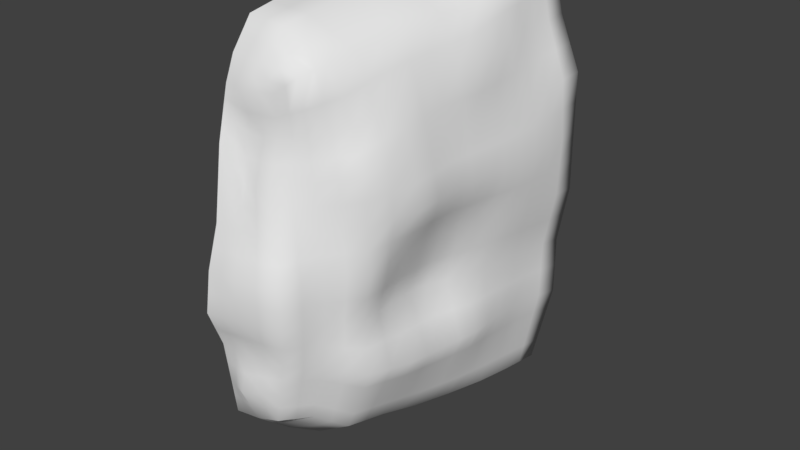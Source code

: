 # Source: G2.blend  (saved by Blender 2.78.0; exported with 4.5.12 LTS)
import bpy
from mathutils import Matrix  # noqa: F401  (used for matrix-valued properties, if any)

bpy.ops.wm.read_factory_settings(use_empty=True)
scene = bpy.context.scene
scene.name = 'Scene'

# ---- collections
col_collection_1 = bpy.data.collections.new('Collection 1'); scene.collection.children.link(col_collection_1)

# ---- materials (node trees are filled in below, after node groups)
mat_g2_mat = bpy.data.materials.new('G2_Mat')
mat_g2_mat.alpha_threshold = 0.0
mat_g2_mat.use_transparent_shadow = False
mat_g2_mat.roughness = 0.5
mat_g2_mat.specular_intensity = 0.0
mat_g2_mat.line_color = (0.0, 0.0, 0.0, 1.0)

# ---- material node trees

# ---- world
world_world = bpy.data.worlds.new('World'); scene.world = world_world
world_world.color = (0.05088, 0.05088, 0.05088)
world_world.use_sun_shadow = False
world_world.sun_shadow_jitter_overblur = 0.0
world_world.cycles.sampling_method = 'MANUAL'

# ---- meshes
me_cube_001 = bpy.data.meshes.new('Cube.001')
me_cube_001.from_pydata([(-2.642, -1.487, -1.996), (-1.828, -0.6792, 1.998), (2.835, -1.483, -1.952), (2.003, -0.6195, 1.745), (0.0, -1.882, -2.0), (0.0, -0.9302, 2.107), (-2.412, -1.183, 0.1585), (2.504, -1.268, 0.201), (0.0, -1.415, 0.0), (-2.189, -1.029, 1.211), (2.309, -1.02, 1.33), (0.0, -1.429, 1.22), (2.762, -1.424, -0.9753), (0.0, -1.722, -1.0), (-2.542, -1.392, -0.9415), (-1.0, -0.8475, 2.034), (-1.512, -1.748, -2.0), (-1.43, -1.558, 0.07923), (-1.29, -1.395, 1.235), (-1.462, -1.616, -0.9726), (1.518, -1.878, -1.991), (1.0, -0.6295, 1.889), (1.314, -1.558, 0.09447), (1.157, -1.392, 1.267), (1.369, -1.72, -0.9528), (-0.756, -1.748, -2.0), (-0.5, -0.9302, 2.107), (-0.7148, -1.24, 0.03962), (-0.6448, -1.304, 1.228), (-0.7308, -1.558, -0.9863), (0.5, -0.7794, 1.987), (0.6569, -1.662, 0.04724), (0.5785, -1.39, 1.244), (0.6844, -1.826, -0.9764), (0.759, -1.88, -1.995), (2.416, -1.147, 0.7336), (0.0, -1.405, 0.6099), (-2.276, -1.113, 0.6839), (-1.36, -1.536, 0.6572), (1.235, -1.536, 0.6808), (-0.6798, -1.229, 0.6336), (0.6177, -1.641, 0.6454), (-2.476, -1.301, -0.3911), (2.551, -1.344, -0.3454), (0.0, -1.541, -0.5), (-1.446, -1.638, -0.4467), (1.341, -1.638, -0.4291), (-0.7228, -1.455, -0.4733), (0.6707, -1.743, -0.4646), (-1.906, -0.8556, 1.607), (2.225, -0.9069, 1.675), (0.0, -1.09, 1.616), (-1.145, -1.046, 1.618), (1.078, -0.9552, 1.578), (-0.5724, -1.089, 1.62), (0.5392, -1.011, 1.6), (2.809, -1.445, -1.445), (0.0, -1.815, -1.5), (-2.603, -1.44, -1.469), (-1.487, -1.631, -1.486), (1.443, -1.802, -1.472), (-0.7434, -1.652, -1.493), (0.7217, -1.881, -1.486), (-3.079, 0.0, -2.0), (-2.0, 0.0, 2.0), (3.201, 0.0, -1.982), (2.003, 0.0, 1.806), (-0.01169, 0.0, 2.249), (0.0, 0.0, -2.0), (2.828, 0.0, 0.1817), (-2.735, 0.0, 0.1497), (2.644, 0.0, 1.421), (-2.545, 0.0, 1.118), (-3.089, 0.0, -0.9458), (2.953, 0.0, -0.9109), (-1.512, 0.0, -2.0), (-1.0, 0.0, 2.135), (1.384, 0.0, 1.96), (1.518, 0.0, -1.991), (-0.5117, 0.0, 2.323), (-0.756, 0.0, -2.0), (0.759, 0.0, -1.995), (0.5, 0.0, 2.087), (-2.622, 0.0, 0.6328), (2.759, 0.0, 0.7968), (-2.862, 0.0, -0.3988), (2.907, 0.0, -0.3645), (2.296, 0.0, 1.684), (-2.29, 0.0, 1.56), (3.065, 0.0, -1.445), (-3.145, 0.0, -1.473), (-3.078, -0.7254, -2.0), (2.006, -0.3232, 1.849), (0.0, -0.3883, 2.249), (0.0, -0.7426, -2.0), (2.849, -0.6979, 0.1721), (2.613, -0.496, 1.464), (2.951, -0.7786, -0.9224), (-1.512, -0.7433, -2.0), (-1.0, -0.3451, 2.102), (1.0, -0.2465, 1.889), (1.518, -0.7431, -1.991), (-0.5, -0.3883, 2.249), (-0.756, -0.7433, -2.0), (0.759, -0.7429, -1.995), (0.5, -0.3211, 2.057), (2.743, -0.5867, 0.8049), (2.904, -0.7382, -0.3751), (2.29, -0.4096, 1.709), (3.014, -0.751, -1.452), (-1.976, -0.3232, 1.969), (3.081, -0.7254, -1.982), (-2.735, -0.4305, 0.1497), (-2.551, -0.4943, 1.162), (-3.001, -0.6243, -0.9458), (-2.624, -0.4564, 0.6551), (-2.795, -0.5549, -0.3988), (-2.29, -0.4096, 1.582), (-3.09, -0.6841, -1.473), (-1.414, -0.7633, 2.016), (-1.9, -1.394, 0.1188), (-1.739, -1.212, 1.223), (-2.001, -1.504, -0.957), (-2.076, -1.618, -1.998), (-1.808, -1.333, 0.6706), (-1.956, -1.475, -0.4189), (-1.525, -0.9509, 1.612), (-2.038, -1.536, -1.478), (-2.274, 0.0, -2.0), (-1.5, 0.0, 2.067), (-2.278, -0.7343, -2.0), (-1.488, -0.3341, 2.202), (2.177, -1.616, -1.971), (1.502, -0.6245, 1.728), (1.925, -1.464, 0.176), (1.596, -1.2, 1.22), (2.086, -1.626, -0.9363), (1.837, -1.381, 0.7086), (1.979, -1.623, -0.3595), (1.509, -0.9155, 1.564), (2.121, -1.592, -1.458), (1.693, 0.0, 1.883), (2.315, 0.0, -1.986), (1.503, -0.2848, 1.781), (2.278, -0.7343, -1.986), (-2.86, -1.106, -1.998), (-1.867, -0.7674, 1.802), (2.005, -0.4713, 1.797), (2.822, -1.464, -1.698), (2.506, -1.549, -1.961), (-1.621, -0.7213, 2.007), (-0.378, -1.815, -2.0), (0.25, -0.8548, 2.047), (0.0, -0.6593, 2.178), (0.0, -1.312, -2.0), (0.0, -1.848, -1.75), (-2.444, -1.242, -0.1163), (2.46, -1.208, 0.4673), (0.0, -1.41, 0.305), (0.3285, -1.538, 0.02362), (-2.156, -1.289, 0.1387), (2.676, -0.983, 0.1866), (-2.233, -1.071, 0.9475), (2.267, -0.9634, 1.503), (0.0, -1.259, 1.418), (0.2892, -1.409, 1.232), (-1.964, -1.12, 1.217), (2.461, -0.758, 1.397), (2.656, -1.384, -0.6603), (0.0, -1.631, -0.75), (-2.573, -1.416, -1.205), (2.856, -1.101, -0.9488), (-2.272, -1.448, -0.9493), (0.3422, -1.774, -0.9882), (-0.75, -0.8889, 2.071), (-1.794, -1.683, -1.999), (-1.072, -1.399, 0.05943), (-0.9671, -1.349, 1.231), (-1.096, -1.587, -0.9794), (-1.499, -1.69, -1.743), (-1.395, -1.547, 0.3682), (-1.454, -1.627, -0.7096), (-1.512, -1.246, -2.0), (-1.0, -0.5963, 2.068), (-1.217, -1.221, 1.426), (1.139, -1.879, -1.993), (1.251, -0.627, 1.809), (1.619, -1.511, 0.1352), (1.376, -1.296, 1.244), (1.727, -1.673, -0.9445), (1.481, -1.84, -1.731), (1.275, -1.547, 0.3876), (1.355, -1.679, -0.691), (1.118, -1.173, 1.423), (1.0, -0.438, 1.889), (1.518, -1.311, -1.991), (-1.134, -1.748, -2.0), (-0.25, -0.9302, 2.107), (-0.3574, -1.327, 0.01981), (-0.3224, -1.366, 1.224), (-0.3654, -1.64, -0.9931), (-0.6086, -1.197, 1.424), (-0.5, -0.6593, 2.178), (-0.7268, -1.507, -0.7298), (-0.6973, -1.235, 0.3366), (-0.7497, -1.7, -1.747), (-0.756, -1.246, -2.0), (0.75, -0.7045, 1.938), (0.9854, -1.61, 0.07085), (0.8677, -1.391, 1.255), (1.027, -1.773, -0.9646), (0.3795, -1.881, -1.998), (0.759, -1.311, -1.995), (0.7404, -1.881, -1.741), (0.6373, -1.652, 0.3463), (0.6775, -1.784, -0.7205), (0.5589, -1.201, 1.422), (0.5, -0.5503, 2.022), (2.362, -1.084, 1.032), (0.0, -1.417, 0.9149), (-2.344, -1.148, 0.4212), (-1.325, -1.466, 0.9462), (1.196, -1.464, 0.974), (-0.6623, -1.266, 0.9305), (0.5981, -1.515, 0.9444), (0.9266, -1.589, 0.6631), (-0.3399, -1.317, 0.6218), (1.536, -1.459, 0.6947), (-1.02, -1.383, 0.6454), (2.58, -0.8671, 0.7693), (-2.042, -1.223, 0.6773), (0.3089, -1.523, 0.6277), (-2.509, -1.347, -0.6663), (2.527, -1.306, -0.07219), (0.0, -1.478, -0.25), (-1.438, -1.598, -0.1837), (1.328, -1.598, -0.1673), (-0.7188, -1.348, -0.2169), (0.6638, -1.703, -0.2087), (1.006, -1.691, -0.4469), (-0.3614, -1.498, -0.4867), (1.66, -1.63, -0.3943), (-1.084, -1.547, -0.46), (2.728, -1.041, -0.3603), (-2.216, -1.388, -0.405), (0.3353, -1.642, -0.4823), (-2.048, -0.9421, 1.409), (2.114, -0.7632, 1.71), (0.0, -1.01, 1.862), (-1.072, -0.9468, 1.826), (1.039, -0.7924, 1.734), (-0.5362, -1.01, 1.864), (0.5196, -0.8954, 1.794), (0.8089, -0.9833, 1.589), (-0.2862, -1.089, 1.618), (1.294, -0.9354, 1.571), (-0.8586, -1.068, 1.619), (0.2696, -1.05, 1.608), (-1.715, -0.9033, 1.61), (2.258, -0.6582, 1.692), (2.785, -1.434, -1.21), (0.0, -1.768, -1.25), (-2.622, -1.464, -1.733), (-1.474, -1.623, -1.229), (1.406, -1.761, -1.212), (-0.7371, -1.605, -1.24), (0.703, -1.853, -1.231), (1.083, -1.842, -1.479), (-0.3717, -1.733, -1.497), (1.782, -1.697, -1.465), (-1.115, -1.642, -1.49), (0.3609, -1.848, -1.493), (-2.321, -1.488, -1.473), (2.911, -1.098, -1.448), (-1.988, -0.1616, 1.984), (3.141, -0.3627, -1.982), (-2.735, -0.2153, 0.1497), (-2.548, -0.2471, 1.14), (-3.045, -0.3121, -0.9458), (-2.623, -0.2282, 0.6439), (-2.828, -0.2775, -0.3988), (-2.29, -0.2048, 1.571), (-3.118, -0.3421, -1.473), (-3.112, 0.0, -1.736), (3.133, 0.0, -1.713), (-2.417, 0.0, 1.339), (2.47, 0.0, 1.552), (2.93, 0.0, -0.6377), (-2.975, 0.0, -0.6723), (2.793, 0.0, 0.4892), (-2.678, 0.0, 0.3912), (0.9419, 0.0, 2.023), (0.3795, 0.0, -1.998), (-1.134, 0.0, -2.0), (-0.2617, 0.0, 2.286), (1.139, 0.0, -1.993), (1.848, 0.0, 1.845), (-0.7558, 0.0, 2.229), (-2.677, 0.0, -2.0), (3.009, 0.0, -1.178), (-3.117, 0.0, -1.209), (-2.583, 0.0, 0.8752), (2.701, 0.0, 1.109), (-2.798, 0.0, -0.1246), (2.867, 0.0, -0.09142), (-0.378, 0.0, -2.0), (0.2442, 0.0, 2.168), (-1.25, 0.0, 2.101), (1.916, 0.0, -1.989), (2.149, 0.0, 1.745), (-2.145, 0.0, 1.78), (-3.079, -0.3627, -2.0), (2.005, -0.1616, 1.828), (-0.005846, -0.1942, 2.249), (0.0, -0.3713, -2.0), (2.838, -0.3489, 0.1769), (2.628, -0.248, 1.442), (2.952, -0.3893, -0.9166), (-1.512, -0.3716, -2.0), (-1.0, -0.1726, 2.118), (1.192, -0.1233, 1.924), (1.518, -0.3716, -1.991), (-0.5058, -0.1942, 2.286), (-0.756, -0.3716, -2.0), (0.759, -0.3714, -1.995), (0.5, -0.1606, 2.072), (2.751, -0.2934, 0.8008), (2.906, -0.3691, -0.3698), (2.293, -0.2048, 1.697), (3.04, -0.3755, -1.448), (-1.902, -0.5012, 1.983), (2.958, -1.104, -1.967), (-2.574, -0.8067, 0.1541), (-2.37, -0.7614, 1.187), (-2.772, -1.008, -0.9436), (-2.45, -0.7846, 0.6695), (-2.636, -0.928, -0.395), (-2.098, -0.6326, 1.595), (-2.847, -1.062, -1.471), (-2.133, -0.3664, 1.775), (-2.765, -0.4927, -0.1246), (-2.588, -0.4754, 0.9087), (-3.046, -0.6542, -1.209), (-2.679, -0.4435, 0.4024), (-2.898, -0.5896, -0.6723), (-2.42, -0.4519, 1.372), (-3.084, -0.7048, -1.736), (3.047, -0.7382, -1.717), (2.452, -0.4528, 1.586), (2.927, -0.7584, -0.6487), (2.796, -0.6423, 0.4885), (0.75, -0.2838, 1.973), (0.3795, -0.7427, -1.998), (-1.134, -0.7433, -2.0), (-0.25, -0.3883, 2.249), (1.139, -0.743, -1.993), (1.755, -0.304, 1.815), (-0.75, -0.3667, 2.175), (-2.678, -0.7299, -2.0), (2.982, -0.7648, -1.187), (2.678, -0.5414, 1.134), (2.877, -0.7181, -0.1015), (-0.378, -0.7429, -2.0), (0.25, -0.3547, 2.153), (-1.244, -0.3396, 2.152), (1.898, -0.7387, -1.989), (2.148, -0.3664, 1.779), (-1.207, -0.8054, 2.025), (-1.665, -1.476, 0.09904), (-1.514, -1.303, 1.229), (-1.731, -1.56, -0.9648), (-2.359, -1.552, -1.997), (-1.584, -1.435, 0.6639), (-1.701, -1.557, -0.4328), (-1.335, -0.9985, 1.615), (-1.763, -1.583, -1.482), (-1.893, 0.0, -2.0), (-1.75, 0.0, 2.034), (-1.895, -0.7388, -2.0), (-1.732, -0.3286, 2.085), (-1.494, -0.1671, 2.135), (-2.276, -0.3672, -2.0), (-2.057, -1.577, -1.738), (-1.632, -1.081, 1.418), (-1.978, -1.489, -0.688), (-1.854, -1.364, 0.3947), (-2.177, -1.176, -1.999), (-2.019, -1.52, -1.217), (-1.774, -1.272, 0.9468), (-1.928, -1.434, -0.15), (-1.451, -0.5487, 2.109), (-1.47, -0.8571, 1.814), (1.847, -1.747, -1.981), (1.753, -0.622, 1.737), (2.214, -1.366, 0.1885), (1.952, -1.11, 1.275), (2.424, -1.525, -0.9558), (2.126, -1.264, 0.7211), (2.265, -1.483, -0.3524), (1.867, -0.9112, 1.619), (2.465, -1.518, -1.451), (1.539, 0.0, 1.921), (2.758, 0.0, -1.984), (1.252, -0.2657, 1.835), (2.679, -0.7298, -1.984), (2.296, -0.3671, -1.986), (1.598, -0.1424, 1.832), (2.149, -1.604, -1.714), (1.552, -1.058, 1.392), (2.032, -1.624, -0.6479), (1.881, -1.422, 0.4423), (1.502, -0.4547, 1.755), (1.505, -0.77, 1.646), (1.952, -1.543, -0.09176), (1.716, -1.291, 0.9644), (2.103, -1.609, -1.197), (2.227, -1.175, -1.979), (1.873, -1.243, -1.985), (2.444, -1.521, -1.203), (2.039, -1.187, 0.9982), (2.24, -1.425, -0.08197), (1.81, -0.7666, 1.678), (1.754, -0.463, 1.776), (2.17, -1.315, 0.4548), (2.344, -1.504, -0.6541), (1.91, -1.011, 1.447), (2.485, -1.534, -1.706), (1.801, -0.152, 1.83), (1.907, -0.3693, -1.989), (-1.271, -0.902, 1.82), (-1.225, -0.5725, 2.089), (-1.683, -1.516, -0.1669), (-1.549, -1.369, 0.9465), (-1.747, -1.572, -1.223), (-2.518, -1.141, -1.999), (-1.624, -1.455, 0.3815), (-1.716, -1.558, -0.6988), (-1.425, -1.151, 1.422), (-1.778, -1.633, -1.741), (-2.677, -0.3649, -2.0), (-1.247, -0.1698, 2.126), (2.149, -0.1832, 1.762), (2.719, -0.3649, -1.984), (-1.741, -0.1643, 2.06), (0.2471, -0.1774, 2.16), (-0.378, -0.3715, -2.0), (2.872, -0.359, -0.09646), (2.69, -0.2707, 1.121), (2.996, -0.3824, -1.183), (-1.894, -0.3694, -2.0), (-0.7529, -0.1834, 2.202), (1.395, -0.1328, 1.878), (1.139, -0.3715, -1.993), (-0.2558, -0.1942, 2.267), (-1.134, -0.3716, -2.0), (0.3795, -0.3714, -1.998), (0.8459, -0.1419, 1.998), (2.795, -0.3211, 0.4889), (2.929, -0.3792, -0.6432), (2.461, -0.2264, 1.569), (3.09, -0.3691, -1.715), (-2.853, -1.084, -1.734), (-2.234, -0.697, 1.391), (-2.704, -0.9681, -0.6693), (-2.512, -0.7956, 0.4118), (-2.809, -1.035, -1.207), (-2.41, -0.773, 0.9281), (-2.605, -0.8674, -0.1204), (-2.0, -0.5669, 1.789), (-2.139, -0.1832, 1.777), (-2.782, -0.2464, -0.1246), (-2.585, -0.2377, 0.8919), (-3.081, -0.3271, -1.209), (-2.679, -0.2217, 0.3968), (-2.937, -0.2948, -0.6723), (-2.419, -0.226, 1.355), (-3.098, -0.3524, -1.736), (2.935, -1.101, -1.707), (-2.34, -1.52, -1.735), (0.3702, -1.864, -1.745), (-1.125, -1.695, -1.745), (1.815, -1.722, -1.723), (-0.3749, -1.774, -1.748), (1.111, -1.86, -1.736), (2.359, -0.7081, 1.545), (-1.84, -1.012, 1.414), (0.2794, -1.23, 1.42), (-0.9128, -1.209, 1.425), (1.335, -1.116, 1.407), (-0.3043, -1.228, 1.421), (0.8383, -1.187, 1.422), (0.3388, -1.708, -0.7352), (-2.244, -1.418, -0.6771), (2.792, -1.071, -0.6545), (-1.09, -1.567, -0.7197), (1.694, -1.652, -0.6694), (-0.3634, -1.569, -0.7399), (1.016, -1.732, -0.7057), (0.3187, -1.531, 0.3256), (-2.099, -1.256, 0.408), (2.628, -0.925, 0.4779), (-1.046, -1.391, 0.3524), (1.578, -1.485, 0.4149), (-0.3487, -1.322, 0.3208), (0.956, -1.599, 0.367), (0.75, -0.4941, 1.956), (0.7794, -0.8439, 1.764), (0.9957, -1.65, -0.188), (0.8971, -1.49, 0.9592), (1.055, -1.807, -1.222), (0.3795, -1.312, -1.998), (-1.134, -1.246, -2.0), (-0.3686, -1.687, -1.245), (-0.3311, -1.342, 0.9227), (-0.3594, -1.413, -0.2334), (-0.25, -0.6593, 2.178), (-0.2681, -1.01, 1.863), (1.139, -1.311, -1.993), (1.251, -0.4463, 1.822), (1.272, -0.7812, 1.69), (1.64, -1.571, -0.1295), (1.456, -1.377, 0.9692), (1.755, -1.685, -1.205), (-0.8043, -0.9783, 1.845), (-0.75, -0.6278, 2.123), (-1.844, -1.211, -2.0), (-1.078, -1.473, -0.2003), (-0.9934, -1.366, 0.9383), (-1.106, -1.614, -1.235), (0.3515, -1.811, -1.241), (-2.296, -1.468, -1.211), (2.884, -1.099, -1.199), (2.52, -0.8125, 1.083), (-2.003, -1.171, 0.9471), (0.299, -1.466, 0.9297), (2.702, -1.012, -0.08685), (-2.186, -1.338, -0.1332), (0.3319, -1.59, -0.2293), (0.2598, -0.9527, 1.828), (-0.378, -1.279, -2.0), (0.25, -0.6048, 2.1), (-1.676, -0.525, 2.046), (2.593, -1.14, -1.973), (-1.668, -0.8123, 1.808), (2.131, -0.5648, 1.744)], [], [(544, 147, 3, 247), (543, 150, 1, 146), (542, 331, 2, 149), (541, 330, 1, 150), (540, 153, 5, 152), (539, 154, 4, 151), (538, 152, 5, 248), (537, 159, 8, 234), (536, 160, 6, 156), (535, 161, 7, 233), (534, 165, 11, 219), (533, 166, 9, 162), (532, 167, 10, 218), (531, 171, 12, 260), (530, 172, 14, 170), (529, 173, 13, 261), (528, 178, 19, 263), (527, 177, 18, 221), (526, 176, 17, 235), (525, 182, 16, 175), (524, 183, 15, 174), (523, 174, 15, 249), (522, 189, 24, 264), (521, 188, 23, 222), (520, 187, 22, 236), (519, 186, 21, 250), (518, 194, 21, 186), (517, 195, 20, 185), (516, 197, 26, 251), (515, 202, 26, 197), (514, 198, 27, 237), (513, 199, 28, 223), (512, 200, 29, 265), (511, 206, 25, 196), (510, 212, 34, 211), (509, 210, 33, 266), (508, 209, 32, 224), (507, 208, 31, 238), (506, 207, 30, 252), (505, 217, 30, 207), (504, 225, 41, 214), (503, 226, 40, 204), (502, 227, 39, 191), (501, 228, 38, 180), (500, 229, 35, 157), (499, 230, 37, 220), (498, 231, 36, 158), (497, 239, 48, 215), (496, 240, 47, 203), (495, 241, 46, 192), (494, 242, 45, 181), (493, 243, 43, 168), (492, 244, 42, 232), (491, 245, 44, 169), (490, 253, 55, 216), (489, 254, 54, 201), (488, 255, 53, 193), (487, 256, 52, 184), (486, 257, 51, 164), (485, 258, 49, 246), (484, 259, 50, 163), (483, 267, 62, 213), (482, 268, 61, 205), (481, 269, 60, 190), (480, 270, 59, 179), (479, 271, 57, 155), (478, 272, 58, 262), (477, 273, 56, 148), (476, 282, 90, 283), (475, 281, 88, 285), (474, 280, 85, 288), (473, 279, 83, 290), (472, 278, 73, 300), (471, 277, 72, 301), (470, 276, 70, 303), (469, 274, 64, 310), (468, 330, 110, 339), (467, 332, 112, 340), (466, 333, 113, 341), (465, 334, 114, 342), (464, 335, 115, 343), (463, 336, 116, 344), (462, 337, 117, 345), (461, 338, 118, 346), (460, 329, 109, 347), (459, 328, 108, 348), (458, 327, 107, 349), (457, 326, 106, 350), (456, 325, 105, 351), (455, 324, 104, 352), (454, 323, 103, 353), (453, 322, 102, 354), (452, 321, 101, 355), (451, 320, 100, 403), (450, 319, 99, 357), (449, 318, 98, 378), (448, 317, 97, 359), (447, 316, 96, 360), (446, 315, 95, 361), (445, 314, 94, 362), (444, 313, 93, 363), (443, 274, 110, 379), (442, 275, 111, 404), (441, 312, 92, 366), (440, 380, 131, 364), (439, 381, 130, 358), (438, 375, 127, 382), (437, 374, 126, 383), (436, 373, 125, 384), (435, 372, 124, 385), (434, 386, 123, 371), (433, 370, 122, 387), (432, 369, 121, 388), (431, 368, 120, 389), (430, 390, 119, 367), (429, 367, 119, 391), (428, 405, 144, 365), (427, 406, 143, 356), (426, 400, 140, 407), (425, 399, 139, 408), (424, 398, 138, 409), (423, 397, 137, 410), (422, 411, 133, 393), (421, 393, 133, 412), (420, 394, 134, 413), (419, 395, 135, 414), (418, 396, 136, 415), (417, 416, 132, 392), (195, 417, 392, 20), (101, 365, 417, 195), (365, 144, 416, 417), (400, 418, 415, 140), (56, 260, 418, 400), (260, 12, 396, 418), (397, 419, 414, 137), (35, 218, 419, 397), (218, 10, 395, 419), (398, 420, 413, 138), (43, 233, 420, 398), (233, 7, 394, 420), (399, 421, 412, 139), (50, 247, 421, 399), (247, 3, 393, 421), (147, 422, 393, 3), (92, 356, 422, 147), (356, 143, 411, 422), (394, 423, 410, 134), (7, 157, 423, 394), (157, 35, 397, 423), (396, 424, 409, 136), (12, 168, 424, 396), (168, 43, 398, 424), (395, 425, 408, 135), (10, 163, 425, 395), (163, 50, 399, 425), (149, 426, 407, 132), (2, 148, 426, 149), (148, 56, 400, 426), (312, 427, 356, 92), (66, 296, 427, 312), (296, 141, 406, 427), (321, 428, 365, 101), (78, 308, 428, 321), (308, 142, 405, 428), (374, 429, 391, 126), (52, 249, 429, 374), (249, 15, 367, 429), (183, 430, 367, 15), (99, 364, 430, 183), (364, 131, 390, 430), (373, 431, 389, 125), (45, 235, 431, 373), (235, 17, 368, 431), (372, 432, 388, 124), (38, 221, 432, 372), (221, 18, 369, 432), (375, 433, 387, 127), (59, 263, 433, 375), (263, 19, 370, 433), (145, 434, 371, 0), (91, 358, 434, 145), (358, 130, 386, 434), (368, 435, 385, 120), (17, 180, 435, 368), (180, 38, 372, 435), (370, 436, 384, 122), (19, 181, 436, 370), (181, 45, 373, 436), (369, 437, 383, 121), (18, 184, 437, 369), (184, 52, 374, 437), (175, 438, 382, 123), (16, 179, 438, 175), (179, 59, 375, 438), (311, 439, 358, 91), (63, 298, 439, 311), (298, 128, 381, 439), (319, 440, 364, 99), (76, 307, 440, 319), (307, 129, 380, 440), (328, 441, 366, 108), (87, 309, 441, 328), (309, 66, 312, 441), (405, 442, 404, 144), (142, 402, 442, 405), (402, 65, 275, 442), (380, 443, 379, 131), (129, 377, 443, 380), (377, 64, 274, 443), (325, 444, 363, 105), (82, 306, 444, 325), (306, 67, 313, 444), (323, 445, 362, 103), (80, 305, 445, 323), (305, 68, 314, 445), (327, 446, 361, 107), (86, 304, 446, 327), (304, 69, 315, 446), (326, 447, 360, 106), (84, 302, 447, 326), (302, 71, 316, 447), (329, 448, 359, 109), (89, 299, 448, 329), (299, 74, 317, 448), (381, 449, 378, 130), (128, 376, 449, 381), (376, 75, 318, 449), (322, 450, 357, 102), (79, 297, 450, 322), (297, 76, 319, 450), (406, 451, 403, 143), (141, 401, 451, 406), (401, 77, 320, 451), (324, 452, 355, 104), (81, 295, 452, 324), (295, 78, 321, 452), (313, 453, 354, 93), (67, 294, 453, 313), (294, 79, 322, 453), (318, 454, 353, 98), (75, 293, 454, 318), (293, 80, 323, 454), (314, 455, 352, 94), (68, 292, 455, 314), (292, 81, 324, 455), (320, 456, 351, 100), (77, 291, 456, 320), (291, 82, 325, 456), (315, 457, 350, 95), (69, 289, 457, 315), (289, 84, 326, 457), (317, 458, 349, 97), (74, 287, 458, 317), (287, 86, 327, 458), (316, 459, 348, 96), (71, 286, 459, 316), (286, 87, 328, 459), (275, 460, 347, 111), (65, 284, 460, 275), (284, 89, 329, 460), (145, 461, 346, 91), (0, 262, 461, 145), (262, 58, 338, 461), (333, 462, 345, 113), (9, 246, 462, 333), (246, 49, 337, 462), (334, 463, 344, 114), (14, 232, 463, 334), (232, 42, 336, 463), (332, 464, 343, 112), (6, 220, 464, 332), (220, 37, 335, 464), (338, 465, 342, 118), (58, 170, 465, 338), (170, 14, 334, 465), (335, 466, 341, 115), (37, 162, 466, 335), (162, 9, 333, 466), (336, 467, 340, 116), (42, 156, 467, 336), (156, 6, 332, 467), (337, 468, 339, 117), (49, 146, 468, 337), (146, 1, 330, 468), (281, 469, 310, 88), (117, 339, 469, 281), (339, 110, 274, 469), (280, 470, 303, 85), (116, 340, 470, 280), (340, 112, 276, 470), (279, 471, 301, 83), (115, 341, 471, 279), (341, 113, 277, 471), (282, 472, 300, 90), (118, 342, 472, 282), (342, 114, 278, 472), (276, 473, 290, 70), (112, 343, 473, 276), (343, 115, 279, 473), (278, 474, 288, 73), (114, 344, 474, 278), (344, 116, 280, 474), (277, 475, 285, 72), (113, 345, 475, 277), (345, 117, 281, 475), (311, 476, 283, 63), (91, 346, 476, 311), (346, 118, 282, 476), (331, 477, 148, 2), (111, 347, 477, 331), (347, 109, 273, 477), (371, 478, 262, 0), (123, 382, 478, 371), (382, 127, 272, 478), (211, 479, 155, 4), (34, 213, 479, 211), (213, 62, 271, 479), (196, 480, 179, 16), (25, 205, 480, 196), (205, 61, 270, 480), (392, 481, 190, 20), (132, 407, 481, 392), (407, 140, 269, 481), (151, 482, 205, 25), (4, 155, 482, 151), (155, 57, 268, 482), (185, 483, 213, 34), (20, 190, 483, 185), (190, 60, 267, 483), (167, 484, 163, 10), (96, 348, 484, 167), (348, 108, 259, 484), (166, 485, 246, 9), (121, 383, 485, 166), (383, 126, 258, 485), (165, 486, 164, 11), (32, 216, 486, 165), (216, 55, 257, 486), (177, 487, 184, 18), (28, 201, 487, 177), (201, 54, 256, 487), (188, 488, 193, 23), (135, 408, 488, 188), (408, 139, 255, 488), (199, 489, 201, 28), (11, 164, 489, 199), (164, 51, 254, 489), (209, 490, 216, 32), (23, 193, 490, 209), (193, 53, 253, 490), (173, 491, 169, 13), (33, 215, 491, 173), (215, 48, 245, 491), (172, 492, 232, 14), (122, 384, 492, 172), (384, 125, 244, 492), (171, 493, 168, 12), (97, 349, 493, 171), (349, 107, 243, 493), (178, 494, 181, 19), (29, 203, 494, 178), (203, 47, 242, 494), (189, 495, 192, 24), (136, 409, 495, 189), (409, 138, 241, 495), (200, 496, 203, 29), (13, 169, 496, 200), (169, 44, 240, 496), (210, 497, 215, 33), (24, 192, 497, 210), (192, 46, 239, 497), (159, 498, 158, 8), (31, 214, 498, 159), (214, 41, 231, 498), (160, 499, 220, 6), (120, 385, 499, 160), (385, 124, 230, 499), (161, 500, 157, 7), (95, 350, 500, 161), (350, 106, 229, 500), (176, 501, 180, 17), (27, 204, 501, 176), (204, 40, 228, 501), (187, 502, 191, 22), (134, 410, 502, 187), (410, 137, 227, 502), (198, 503, 204, 27), (8, 158, 503, 198), (158, 36, 226, 503), (208, 504, 214, 31), (22, 191, 504, 208), (191, 39, 225, 504), (194, 505, 207, 21), (100, 351, 505, 194), (351, 105, 217, 505), (253, 506, 252, 55), (53, 250, 506, 253), (250, 21, 207, 506), (239, 507, 238, 48), (46, 236, 507, 239), (236, 22, 208, 507), (225, 508, 224, 41), (39, 222, 508, 225), (222, 23, 209, 508), (267, 509, 266, 62), (60, 264, 509, 267), (264, 24, 210, 509), (154, 510, 211, 4), (94, 352, 510, 154), (352, 104, 212, 510), (182, 511, 196, 16), (98, 353, 511, 182), (353, 103, 206, 511), (268, 512, 265, 61), (57, 261, 512, 268), (261, 13, 200, 512), (226, 513, 223, 40), (36, 219, 513, 226), (219, 11, 199, 513), (240, 514, 237, 47), (44, 234, 514, 240), (234, 8, 198, 514), (153, 515, 197, 5), (93, 354, 515, 153), (354, 102, 202, 515), (254, 516, 251, 54), (51, 248, 516, 254), (248, 5, 197, 516), (212, 517, 185, 34), (104, 355, 517, 212), (355, 101, 195, 517), (411, 518, 186, 133), (143, 403, 518, 411), (403, 100, 194, 518), (255, 519, 250, 53), (139, 412, 519, 255), (412, 133, 186, 519), (241, 520, 236, 46), (138, 413, 520, 241), (413, 134, 187, 520), (227, 521, 222, 39), (137, 414, 521, 227), (414, 135, 188, 521), (269, 522, 264, 60), (140, 415, 522, 269), (415, 136, 189, 522), (256, 523, 249, 52), (54, 251, 523, 256), (251, 26, 174, 523), (202, 524, 174, 26), (102, 357, 524, 202), (357, 99, 183, 524), (386, 525, 175, 123), (130, 378, 525, 386), (378, 98, 182, 525), (242, 526, 235, 45), (47, 237, 526, 242), (237, 27, 176, 526), (228, 527, 221, 38), (40, 223, 527, 228), (223, 28, 177, 527), (270, 528, 263, 59), (61, 265, 528, 270), (265, 29, 178, 528), (271, 529, 261, 57), (62, 266, 529, 271), (266, 33, 173, 529), (272, 530, 170, 58), (127, 387, 530, 272), (387, 122, 172, 530), (273, 531, 260, 56), (109, 359, 531, 273), (359, 97, 171, 531), (229, 532, 218, 35), (106, 360, 532, 229), (360, 96, 167, 532), (230, 533, 162, 37), (124, 388, 533, 230), (388, 121, 166, 533), (231, 534, 219, 36), (41, 224, 534, 231), (224, 32, 165, 534), (243, 535, 233, 43), (107, 361, 535, 243), (361, 95, 161, 535), (244, 536, 156, 42), (125, 389, 536, 244), (389, 120, 160, 536), (245, 537, 234, 44), (48, 238, 537, 245), (238, 31, 159, 537), (257, 538, 248, 51), (55, 252, 538, 257), (252, 30, 152, 538), (206, 539, 151, 25), (103, 362, 539, 206), (362, 94, 154, 539), (217, 540, 152, 30), (105, 363, 540, 217), (363, 93, 153, 540), (390, 541, 150, 119), (131, 379, 541, 390), (379, 110, 330, 541), (416, 542, 149, 132), (144, 404, 542, 416), (404, 111, 331, 542), (258, 543, 146, 49), (126, 391, 543, 258), (391, 119, 150, 543), (259, 544, 247, 50), (108, 366, 544, 259), (366, 92, 147, 544)])
me_cube_001.polygons.foreach_set('use_smooth', [True] * 512)
_uv = me_cube_001.uv_layers.new(name='uv')
_uv.uv.foreach_set('vector', [0.6895, 0.835, 0.6757, 0.8495, 0.6727, 0.8295, 0.6824, 0.8121, 0.204, 0.7035, 0.2013, 0.7307, 0.1782, 0.7217, 0.1805, 0.696, 0.8365, 0.3592, 0.8641, 0.3886, 0.8259, 0.3959, 0.8012, 0.3771, 0.1791, 0.7449, 0.1542, 0.7284, 0.1782, 0.7217, 0.2013, 0.7307, 0.423, 0.8408, 0.3875, 0.8318, 0.3947, 0.7965, 0.4278, 0.8067, 0.5018, 0.2078, 0.5512, 0.2147, 0.5398, 0.2686, 0.4945, 0.2614, 0.4387, 0.7775, 0.4278, 0.8067, 0.3947, 0.7965, 0.4057, 0.7665, 0.5147, 0.5176, 0.507, 0.5464, 0.4675, 0.536, 0.4753, 0.5076, 0.2201, 0.4518, 0.2126, 0.4836, 0.1798, 0.4778, 0.1881, 0.4452, 0.8127, 0.6104, 0.8012, 0.6446, 0.7608, 0.6289, 0.7704, 0.5962, 0.4789, 0.6503, 0.4683, 0.686, 0.4346, 0.6752, 0.4434, 0.6404, 0.2039, 0.5821, 0.2005, 0.6148, 0.173, 0.6089, 0.1749, 0.5766, 0.752, 0.7515, 0.7319, 0.7857, 0.7087, 0.7588, 0.7233, 0.7258, 0.8531, 0.4744, 0.8466, 0.5035, 0.8077, 0.4903, 0.8132, 0.466, 0.2498, 0.332, 0.243, 0.3594, 0.2136, 0.3508, 0.2209, 0.3238, 0.5472, 0.4026, 0.5388, 0.4306, 0.5004, 0.4204, 0.5079, 0.392, 0.38, 0.364, 0.3736, 0.393, 0.3325, 0.3827, 0.3385, 0.3543, 0.3263, 0.6101, 0.3198, 0.6441, 0.2834, 0.6307, 0.288, 0.5975, 0.3521, 0.4816, 0.3448, 0.5115, 0.3027, 0.4991, 0.3106, 0.4698, 0.3154, 0.1999, 0.3554, 0.1961, 0.362, 0.2434, 0.3299, 0.2409, 0.2917, 0.7999, 0.2589, 0.7869, 0.2758, 0.7563, 0.3068, 0.7668, 0.3097, 0.7355, 0.3068, 0.7668, 0.2758, 0.7563, 0.2769, 0.7252, 0.7012, 0.4451, 0.692, 0.4727, 0.6525, 0.4632, 0.6628, 0.4356, 0.6144, 0.6887, 0.5979, 0.7205, 0.5701, 0.7124, 0.583, 0.6791, 0.6636, 0.5634, 0.6555, 0.5942, 0.6209, 0.5811, 0.6288, 0.5513, 0.5747, 0.8079, 0.569, 0.834, 0.5317, 0.8365, 0.5418, 0.807, 0.5704, 0.86, 0.533, 0.864, 0.5317, 0.8365, 0.569, 0.834, 0.6915, 0.2605, 0.7346, 0.2777, 0.7087, 0.3146, 0.6702, 0.3041, 0.3741, 0.7562, 0.3662, 0.7869, 0.3377, 0.7773, 0.3425, 0.7458, 0.356, 0.8223, 0.3245, 0.8128, 0.3377, 0.7773, 0.3662, 0.7869, 0.4345, 0.5005, 0.4272, 0.5299, 0.3868, 0.5238, 0.3937, 0.4933, 0.404, 0.6316, 0.3954, 0.6664, 0.3562, 0.6576, 0.3645, 0.6227, 0.4647, 0.3829, 0.4575, 0.4119, 0.4147, 0.4034, 0.4215, 0.3738, 0.4039, 0.1985, 0.4523, 0.201, 0.4491, 0.2542, 0.4055, 0.2488, 0.5998, 0.229, 0.6484, 0.2433, 0.6316, 0.2937, 0.5857, 0.2812, 0.6247, 0.4244, 0.6149, 0.452, 0.5773, 0.4408, 0.5865, 0.4132, 0.5487, 0.6696, 0.5361, 0.7046, 0.5021, 0.6967, 0.5144, 0.6601, 0.5914, 0.5395, 0.5837, 0.569, 0.5464, 0.5569, 0.5541, 0.5277, 0.5068, 0.7978, 0.4962, 0.8267, 0.4608, 0.8168, 0.4718, 0.7885, 0.4958, 0.8569, 0.4586, 0.8498, 0.4608, 0.8168, 0.4962, 0.8267, 0.5725, 0.6018, 0.5613, 0.6346, 0.5267, 0.6235, 0.5365, 0.5902, 0.4199, 0.5633, 0.4125, 0.5968, 0.3728, 0.5879, 0.3798, 0.5558, 0.6432, 0.6255, 0.6309, 0.6569, 0.5958, 0.6458, 0.6084, 0.6134, 0.3387, 0.5438, 0.3327, 0.5761, 0.2926, 0.5642, 0.2976, 0.5317, 0.7866, 0.681, 0.772, 0.7173, 0.7378, 0.6929, 0.7493, 0.6609, 0.2099, 0.5165, 0.2073, 0.5494, 0.1767, 0.5444, 0.1783, 0.5111, 0.4982, 0.5805, 0.4894, 0.6146, 0.4522, 0.6056, 0.4599, 0.5708, 0.6071, 0.481, 0.5992, 0.5099, 0.5617, 0.4984, 0.5695, 0.4696, 0.4497, 0.4415, 0.4418, 0.4711, 0.4005, 0.4629, 0.4076, 0.4331, 0.6818, 0.5026, 0.6716, 0.5326, 0.6368, 0.5214, 0.6446, 0.4923, 0.3665, 0.4224, 0.3595, 0.4517, 0.3184, 0.4405, 0.3254, 0.4116, 0.8354, 0.5398, 0.8241, 0.5762, 0.7799, 0.5635, 0.7938, 0.5269, 0.2353, 0.3897, 0.2277, 0.4201, 0.1965, 0.4126, 0.205, 0.3817, 0.5306, 0.4597, 0.5224, 0.4888, 0.483, 0.4793, 0.4917, 0.4498, 0.5267, 0.7367, 0.5173, 0.7689, 0.4828, 0.7602, 0.4924, 0.7285, 0.3887, 0.6959, 0.382, 0.7254, 0.3474, 0.7143, 0.3518, 0.6859, 0.5891, 0.7512, 0.5803, 0.7818, 0.5519, 0.7776, 0.561, 0.745, 0.3163, 0.6742, 0.3127, 0.7042, 0.2781, 0.6941, 0.2807, 0.6624, 0.459, 0.7172, 0.4497, 0.7484, 0.4167, 0.7365, 0.4256, 0.7059, 0.2036, 0.6456, 0.2067, 0.6764, 0.1829, 0.6702, 0.1779, 0.6395, 0.7176, 0.8031, 0.7033, 0.8204, 0.692, 0.7948, 0.7004, 0.7768, 0.6523, 0.3505, 0.6344, 0.3968, 0.5958, 0.3855, 0.6137, 0.3396, 0.4832, 0.3076, 0.4718, 0.3539, 0.4282, 0.3442, 0.4387, 0.2992, 0.7265, 0.377, 0.7104, 0.4176, 0.6731, 0.408, 0.6909, 0.3613, 0.396, 0.2919, 0.3864, 0.335, 0.3446, 0.3258, 0.3533, 0.2846, 0.5707, 0.3279, 0.5556, 0.3746, 0.5155, 0.3636, 0.5277, 0.3161, 0.2635, 0.2744, 0.2566, 0.3046, 0.2282, 0.2968, 0.2357, 0.2733, 0.8618, 0.417, 0.8596, 0.4454, 0.8186, 0.4417, 0.8223, 0.4188, 0.1236, 0.2256, 0.1049, 0.254, 0.06978, 0.2467, 0.09048, 0.2134, 0.07648, 0.6506, 0.08605, 0.6847, 0.06489, 0.6986, 0.05171, 0.6629, 0.07171, 0.3588, 0.06412, 0.3982, 0.03194, 0.402, 0.03822, 0.3604, 0.05248, 0.5113, 0.05447, 0.5471, 0.02827, 0.5548, 0.02748, 0.5187, 0.09212, 0.2867, 0.0793, 0.3195, 0.0445, 0.3188, 0.05714, 0.2827, 0.06069, 0.5818, 0.06691, 0.6164, 0.03852, 0.6271, 0.0334, 0.591, 0.0573, 0.4368, 0.05048, 0.4755, 0.0267, 0.4827, 0.02932, 0.4423, 0.1014, 0.7176, 0.1167, 0.7504, 0.1032, 0.7657, 0.08406, 0.7321, 0.1496, 0.6995, 0.1542, 0.7284, 0.1303, 0.7351, 0.1187, 0.703, 0.1367, 0.4383, 0.127, 0.4731, 0.07427, 0.4683, 0.08529, 0.4313, 0.1314, 0.5746, 0.1341, 0.6073, 0.09529, 0.6057, 0.08798, 0.5726, 0.174, 0.3072, 0.1639, 0.3355, 0.1141, 0.3202, 0.1271, 0.2907, 0.1279, 0.5075, 0.1287, 0.5419, 0.08067, 0.5395, 0.07747, 0.5039, 0.1551, 0.3695, 0.1464, 0.4035, 0.0963, 0.3943, 0.1052, 0.3573, 0.1396, 0.6389, 0.145, 0.6705, 0.1072, 0.6709, 0.1013, 0.6383, 0.1962, 0.2555, 0.1842, 0.279, 0.1401, 0.2613, 0.1567, 0.2377, 0.9404, 0.4194, 0.9418, 0.4585, 0.9005, 0.449, 0.9014, 0.4152, 0.7431, 0.8549, 0.7183, 0.8709, 0.7146, 0.846, 0.7349, 0.8293, 0.9184, 0.5751, 0.9072, 0.614, 0.8683, 0.5888, 0.8769, 0.5528, 0.8522, 0.7298, 0.8294, 0.7703, 0.8061, 0.7418, 0.8239, 0.701, 0.5052, 0.9073, 0.4527, 0.9051, 0.4564, 0.8827, 0.4954, 0.8871, 0.6244, 0.1384, 0.6789, 0.155, 0.6653, 0.1928, 0.6139, 0.1768, 0.3983, 0.1069, 0.456, 0.1053, 0.4555, 0.1477, 0.4022, 0.1482, 0.3372, 0.8843, 0.3008, 0.8745, 0.3112, 0.8482, 0.3457, 0.8576, 0.7305, 0.1806, 0.7821, 0.2061, 0.7606, 0.2409, 0.7129, 0.2169, 0.5885, 0.9047, 0.5578, 0.9095, 0.5343, 0.8915, 0.5718, 0.8861, 0.2659, 0.857, 0.231, 0.8396, 0.2421, 0.8176, 0.2766, 0.8329, 0.2868, 0.1224, 0.3406, 0.1085, 0.3489, 0.1487, 0.3009, 0.1589, 0.9357, 0.4973, 0.9295, 0.5361, 0.8856, 0.5167, 0.893, 0.4829, 0.7987, 0.8046, 0.7679, 0.8389, 0.7552, 0.8126, 0.7806, 0.7772, 0.8911, 0.6517, 0.875, 0.6893, 0.8416, 0.6603, 0.855, 0.6246, 0.5129, 0.1135, 0.5698, 0.1218, 0.5626, 0.1608, 0.5091, 0.1543, 0.4131, 0.8996, 0.3735, 0.8941, 0.3803, 0.867, 0.4183, 0.8748, 0.1431, 0.7758, 0.1167, 0.7504, 0.1303, 0.7351, 0.157, 0.7592, 0.9054, 0.3297, 0.9391, 0.3803, 0.9022, 0.3813, 0.8717, 0.3413, 0.6979, 0.8804, 0.6775, 0.8899, 0.6786, 0.8696, 0.6966, 0.8578, 0.2003, 0.8204, 0.1695, 0.8013, 0.1837, 0.7833, 0.2129, 0.8004, 0.1877, 0.1667, 0.2331, 0.1362, 0.2529, 0.1691, 0.2132, 0.1916, 0.3223, 0.28, 0.3147, 0.3191, 0.2849, 0.3125, 0.2913, 0.2754, 0.255, 0.657, 0.2543, 0.6884, 0.2306, 0.6826, 0.2293, 0.6516, 0.2955, 0.4047, 0.2886, 0.434, 0.2588, 0.4275, 0.2656, 0.3977, 0.2696, 0.5268, 0.2652, 0.5594, 0.2379, 0.5545, 0.2416, 0.5219, 0.2418, 0.2179, 0.2753, 0.2037, 0.2977, 0.2384, 0.2705, 0.2441, 0.3086, 0.3473, 0.3024, 0.3754, 0.2723, 0.368, 0.2786, 0.3402, 0.2605, 0.5925, 0.2557, 0.6257, 0.228, 0.6206, 0.233, 0.5876, 0.2813, 0.4641, 0.274, 0.4942, 0.2453, 0.4894, 0.2521, 0.4584, 0.2315, 0.7742, 0.204, 0.7614, 0.2244, 0.7396, 0.2501, 0.748, 0.2522, 0.7182, 0.2501, 0.748, 0.2244, 0.7396, 0.2275, 0.7111, 0.8269, 0.2427, 0.8716, 0.2792, 0.8411, 0.3013, 0.8009, 0.2711, 0.6484, 0.8949, 0.6193, 0.8999, 0.6092, 0.8806, 0.6439, 0.8751, 0.7922, 0.4057, 0.7832, 0.4344, 0.7478, 0.4271, 0.7622, 0.3927, 0.6588, 0.7671, 0.6504, 0.7904, 0.6088, 0.786, 0.6173, 0.7573, 0.7564, 0.52, 0.7432, 0.5536, 0.7065, 0.5437, 0.719, 0.513, 0.7137, 0.6493, 0.7019, 0.6805, 0.666, 0.6681, 0.678, 0.6376, 0.6417, 0.8528, 0.6078, 0.856, 0.6064, 0.8314, 0.6395, 0.8304, 0.645, 0.8104, 0.6395, 0.8304, 0.6064, 0.8314, 0.6076, 0.8087, 0.7343, 0.5858, 0.7254, 0.6181, 0.69, 0.6072, 0.6983, 0.5755, 0.6846, 0.7121, 0.6672, 0.7437, 0.6258, 0.7286, 0.6459, 0.6983, 0.7764, 0.4603, 0.7695, 0.4863, 0.7314, 0.4823, 0.7396, 0.4547, 0.7717, 0.3038, 0.8088, 0.3298, 0.7765, 0.3583, 0.7426, 0.3364, 0.7346, 0.2777, 0.7717, 0.3038, 0.7426, 0.3364, 0.7087, 0.3146, 0.7606, 0.2409, 0.8009, 0.2711, 0.7717, 0.3038, 0.7346, 0.2777, 0.8009, 0.2711, 0.8411, 0.3013, 0.8088, 0.3298, 0.7717, 0.3038, 0.7832, 0.4344, 0.7764, 0.4603, 0.7396, 0.4547, 0.7478, 0.4271, 0.8186, 0.4417, 0.8132, 0.466, 0.7764, 0.4603, 0.7832, 0.4344, 0.8132, 0.466, 0.8077, 0.4903, 0.7695, 0.4863, 0.7764, 0.4603, 0.7019, 0.6805, 0.6846, 0.7121, 0.6459, 0.6983, 0.666, 0.6681, 0.7378, 0.6929, 0.7233, 0.7258, 0.6846, 0.7121, 0.7019, 0.6805, 0.7233, 0.7258, 0.7087, 0.7588, 0.6672, 0.7437, 0.6846, 0.7121, 0.7432, 0.5536, 0.7343, 0.5858, 0.6983, 0.5755, 0.7065, 0.5437, 0.7799, 0.5635, 0.7704, 0.5962, 0.7343, 0.5858, 0.7432, 0.5536, 0.7704, 0.5962, 0.7608, 0.6289, 0.7254, 0.6181, 0.7343, 0.5858, 0.6504, 0.7904, 0.645, 0.8104, 0.6076, 0.8087, 0.6088, 0.786, 0.692, 0.7948, 0.6824, 0.8121, 0.645, 0.8104, 0.6504, 0.7904, 0.6824, 0.8121, 0.6727, 0.8295, 0.6395, 0.8304, 0.645, 0.8104, 0.6757, 0.8495, 0.6417, 0.8528, 0.6395, 0.8304, 0.6727, 0.8295, 0.6786, 0.8696, 0.6439, 0.8751, 0.6417, 0.8528, 0.6757, 0.8495, 0.6439, 0.8751, 0.6092, 0.8806, 0.6078, 0.856, 0.6417, 0.8528, 0.7254, 0.6181, 0.7137, 0.6493, 0.678, 0.6376, 0.69, 0.6072, 0.7608, 0.6289, 0.7493, 0.6609, 0.7137, 0.6493, 0.7254, 0.6181, 0.7493, 0.6609, 0.7378, 0.6929, 0.7019, 0.6805, 0.7137, 0.6493, 0.7695, 0.4863, 0.7564, 0.52, 0.719, 0.513, 0.7314, 0.4823, 0.8077, 0.4903, 0.7938, 0.5269, 0.7564, 0.52, 0.7695, 0.4863, 0.7938, 0.5269, 0.7799, 0.5635, 0.7432, 0.5536, 0.7564, 0.52, 0.6672, 0.7437, 0.6588, 0.7671, 0.6173, 0.7573, 0.6258, 0.7286, 0.7087, 0.7588, 0.7004, 0.7768, 0.6588, 0.7671, 0.6672, 0.7437, 0.7004, 0.7768, 0.692, 0.7948, 0.6504, 0.7904, 0.6588, 0.7671, 0.8012, 0.3771, 0.7922, 0.4057, 0.7622, 0.3927, 0.7765, 0.3583, 0.8259, 0.3959, 0.8223, 0.4188, 0.7922, 0.4057, 0.8012, 0.3771, 0.8223, 0.4188, 0.8186, 0.4417, 0.7832, 0.4344, 0.7922, 0.4057, 0.6775, 0.8899, 0.6484, 0.8949, 0.6439, 0.8751, 0.6786, 0.8696, 0.6764, 0.9102, 0.6529, 0.9147, 0.6484, 0.8949, 0.6775, 0.8899, 0.6529, 0.9147, 0.6294, 0.9193, 0.6193, 0.8999, 0.6484, 0.8949, 0.7821, 0.2061, 0.8269, 0.2427, 0.8009, 0.2711, 0.7606, 0.2409, 0.8036, 0.1714, 0.8529, 0.2142, 0.8269, 0.2427, 0.7821, 0.2061, 0.8529, 0.2142, 0.9021, 0.2571, 0.8716, 0.2792, 0.8269, 0.2427, 0.2543, 0.6884, 0.2522, 0.7182, 0.2275, 0.7111, 0.2306, 0.6826, 0.2781, 0.6941, 0.2769, 0.7252, 0.2522, 0.7182, 0.2543, 0.6884, 0.2769, 0.7252, 0.2758, 0.7563, 0.2501, 0.748, 0.2522, 0.7182, 0.2589, 0.7869, 0.2315, 0.7742, 0.2501, 0.748, 0.2758, 0.7563, 0.2421, 0.8176, 0.2129, 0.8004, 0.2315, 0.7742, 0.2589, 0.7869, 0.2129, 0.8004, 0.1837, 0.7833, 0.204, 0.7614, 0.2315, 0.7742, 0.2886, 0.434, 0.2813, 0.4641, 0.2521, 0.4584, 0.2588, 0.4275, 0.3184, 0.4405, 0.3106, 0.4698, 0.2813, 0.4641, 0.2886, 0.434, 0.3106, 0.4698, 0.3027, 0.4991, 0.274, 0.4942, 0.2813, 0.4641, 0.2652, 0.5594, 0.2605, 0.5925, 0.233, 0.5876, 0.2379, 0.5545, 0.2926, 0.5642, 0.288, 0.5975, 0.2605, 0.5925, 0.2652, 0.5594, 0.288, 0.5975, 0.2834, 0.6307, 0.2557, 0.6257, 0.2605, 0.5925, 0.3147, 0.3191, 0.3086, 0.3473, 0.2786, 0.3402, 0.2849, 0.3125, 0.3446, 0.3258, 0.3385, 0.3543, 0.3086, 0.3473, 0.3147, 0.3191, 0.3385, 0.3543, 0.3325, 0.3827, 0.3024, 0.3754, 0.3086, 0.3473, 0.2083, 0.232, 0.2418, 0.2179, 0.2705, 0.2441, 0.2432, 0.2498, 0.1734, 0.2142, 0.2132, 0.1916, 0.2418, 0.2179, 0.2083, 0.232, 0.2132, 0.1916, 0.2529, 0.1691, 0.2753, 0.2037, 0.2418, 0.2179, 0.274, 0.4942, 0.2696, 0.5268, 0.2416, 0.5219, 0.2453, 0.4894, 0.3027, 0.4991, 0.2976, 0.5317, 0.2696, 0.5268, 0.274, 0.4942, 0.2976, 0.5317, 0.2926, 0.5642, 0.2652, 0.5594, 0.2696, 0.5268, 0.3024, 0.3754, 0.2955, 0.4047, 0.2656, 0.3977, 0.2723, 0.368, 0.3325, 0.3827, 0.3254, 0.4116, 0.2955, 0.4047, 0.3024, 0.3754, 0.3254, 0.4116, 0.3184, 0.4405, 0.2886, 0.434, 0.2955, 0.4047, 0.2557, 0.6257, 0.255, 0.657, 0.2293, 0.6516, 0.228, 0.6206, 0.2834, 0.6307, 0.2807, 0.6624, 0.255, 0.657, 0.2557, 0.6257, 0.2807, 0.6624, 0.2781, 0.6941, 0.2543, 0.6884, 0.255, 0.657, 0.3299, 0.2409, 0.3223, 0.28, 0.2913, 0.2754, 0.2977, 0.2384, 0.362, 0.2434, 0.3533, 0.2846, 0.3223, 0.28, 0.3299, 0.2409, 0.3533, 0.2846, 0.3446, 0.3258, 0.3147, 0.3191, 0.3223, 0.28, 0.1423, 0.1971, 0.1877, 0.1667, 0.2132, 0.1916, 0.1734, 0.2142, 0.1112, 0.1801, 0.1622, 0.1417, 0.1877, 0.1667, 0.1423, 0.1971, 0.1622, 0.1417, 0.2133, 0.1033, 0.2331, 0.1362, 0.1877, 0.1667, 0.231, 0.8396, 0.2003, 0.8204, 0.2129, 0.8004, 0.2421, 0.8176, 0.22, 0.8616, 0.1877, 0.8404, 0.2003, 0.8204, 0.231, 0.8396, 0.1877, 0.8404, 0.1554, 0.8193, 0.1695, 0.8013, 0.2003, 0.8204, 0.7183, 0.8709, 0.6979, 0.8804, 0.6966, 0.8578, 0.7146, 0.846, 0.7221, 0.8958, 0.6993, 0.903, 0.6979, 0.8804, 0.7183, 0.8709, 0.6993, 0.903, 0.6764, 0.9102, 0.6775, 0.8899, 0.6979, 0.8804, 0.8716, 0.2792, 0.9054, 0.3297, 0.8717, 0.3413, 0.8411, 0.3013, 0.9021, 0.2571, 0.939, 0.3181, 0.9054, 0.3297, 0.8716, 0.2792, 0.939, 0.3181, 0.9759, 0.3792, 0.9391, 0.3803, 0.9054, 0.3297, 0.1695, 0.8013, 0.1431, 0.7758, 0.157, 0.7592, 0.1837, 0.7833, 0.1554, 0.8193, 0.1293, 0.7925, 0.1431, 0.7758, 0.1695, 0.8013, 0.1293, 0.7925, 0.1032, 0.7657, 0.1167, 0.7504, 0.1431, 0.7758, 0.4527, 0.9051, 0.4131, 0.8996, 0.4183, 0.8748, 0.4564, 0.8827, 0.4489, 0.9275, 0.4078, 0.9243, 0.4131, 0.8996, 0.4527, 0.9051, 0.4078, 0.9243, 0.3667, 0.9211, 0.3735, 0.8941, 0.4131, 0.8996, 0.456, 0.1053, 0.5129, 0.1135, 0.5091, 0.1543, 0.4555, 0.1477, 0.4566, 0.06276, 0.5168, 0.07283, 0.5129, 0.1135, 0.456, 0.1053, 0.5168, 0.07283, 0.577, 0.0829, 0.5698, 0.1218, 0.5129, 0.1135, 0.9072, 0.614, 0.8911, 0.6517, 0.855, 0.6246, 0.8683, 0.5888, 0.9462, 0.6392, 0.9273, 0.6788, 0.8911, 0.6517, 0.9072, 0.614, 0.9273, 0.6788, 0.9083, 0.7184, 0.875, 0.6893, 0.8911, 0.6517, 0.8294, 0.7703, 0.7987, 0.8046, 0.7806, 0.7772, 0.8061, 0.7418, 0.8527, 0.7987, 0.8167, 0.8319, 0.7987, 0.8046, 0.8294, 0.7703, 0.8167, 0.8319, 0.7807, 0.8651, 0.7679, 0.8389, 0.7987, 0.8046, 0.9418, 0.4585, 0.9357, 0.4973, 0.893, 0.4829, 0.9005, 0.449, 0.9831, 0.468, 0.9783, 0.5117, 0.9357, 0.4973, 0.9418, 0.4585, 0.9783, 0.5117, 0.9734, 0.5554, 0.9295, 0.5361, 0.9357, 0.4973, 0.2331, 0.1362, 0.2868, 0.1224, 0.3009, 0.1589, 0.2529, 0.1691, 0.2133, 0.1033, 0.2728, 0.08583, 0.2868, 0.1224, 0.2331, 0.1362, 0.2728, 0.08583, 0.3322, 0.06834, 0.3406, 0.1085, 0.2868, 0.1224, 0.3008, 0.8745, 0.2659, 0.857, 0.2766, 0.8329, 0.3112, 0.8482, 0.2905, 0.9008, 0.2552, 0.8812, 0.2659, 0.857, 0.3008, 0.8745, 0.2552, 0.8812, 0.22, 0.8616, 0.231, 0.8396, 0.2659, 0.857, 0.6193, 0.8999, 0.5885, 0.9047, 0.5718, 0.8861, 0.6092, 0.8806, 0.6294, 0.9193, 0.6053, 0.9234, 0.5885, 0.9047, 0.6193, 0.8999, 0.6053, 0.9234, 0.5812, 0.9275, 0.5578, 0.9095, 0.5885, 0.9047, 0.6789, 0.155, 0.7305, 0.1806, 0.7129, 0.2169, 0.6653, 0.1928, 0.6925, 0.1172, 0.7481, 0.1443, 0.7305, 0.1806, 0.6789, 0.155, 0.7481, 0.1443, 0.8036, 0.1714, 0.7821, 0.2061, 0.7305, 0.1806, 0.3735, 0.8941, 0.3372, 0.8843, 0.3457, 0.8576, 0.3803, 0.867, 0.3667, 0.9211, 0.3286, 0.911, 0.3372, 0.8843, 0.3735, 0.8941, 0.3286, 0.911, 0.2905, 0.9008, 0.3008, 0.8745, 0.3372, 0.8843, 0.3406, 0.1085, 0.3983, 0.1069, 0.4022, 0.1482, 0.3489, 0.1487, 0.3322, 0.06834, 0.3944, 0.06555, 0.3983, 0.1069, 0.3406, 0.1085, 0.3944, 0.06555, 0.4566, 0.06276, 0.456, 0.1053, 0.3983, 0.1069, 0.5698, 0.1218, 0.6244, 0.1384, 0.6139, 0.1768, 0.5626, 0.1608, 0.577, 0.0829, 0.6348, 0.1001, 0.6244, 0.1384, 0.5698, 0.1218, 0.6348, 0.1001, 0.6925, 0.1172, 0.6789, 0.155, 0.6244, 0.1384, 0.5578, 0.9095, 0.5052, 0.9073, 0.4954, 0.8871, 0.5343, 0.8915, 0.5812, 0.9275, 0.5151, 0.9275, 0.5052, 0.9073, 0.5578, 0.9095, 0.5151, 0.9275, 0.4489, 0.9275, 0.4527, 0.9051, 0.5052, 0.9073, 0.875, 0.6893, 0.8522, 0.7298, 0.8239, 0.701, 0.8416, 0.6603, 0.9083, 0.7184, 0.8805, 0.7585, 0.8522, 0.7298, 0.875, 0.6893, 0.8805, 0.7585, 0.8527, 0.7987, 0.8294, 0.7703, 0.8522, 0.7298, 0.9295, 0.5361, 0.9184, 0.5751, 0.8769, 0.5528, 0.8856, 0.5167, 0.9734, 0.5554, 0.9598, 0.5973, 0.9184, 0.5751, 0.9295, 0.5361, 0.9598, 0.5973, 0.9462, 0.6392, 0.9072, 0.614, 0.9184, 0.5751, 0.7679, 0.8389, 0.7431, 0.8549, 0.7349, 0.8293, 0.7552, 0.8126, 0.7807, 0.8651, 0.7514, 0.8804, 0.7431, 0.8549, 0.7679, 0.8389, 0.7514, 0.8804, 0.7221, 0.8958, 0.7183, 0.8709, 0.7431, 0.8549, 0.9391, 0.3803, 0.9404, 0.4194, 0.9014, 0.4152, 0.9022, 0.3813, 0.9759, 0.3792, 0.9795, 0.4236, 0.9404, 0.4194, 0.9391, 0.3803, 0.9795, 0.4236, 0.9831, 0.468, 0.9418, 0.4585, 0.9404, 0.4194, 0.2083, 0.232, 0.1962, 0.2555, 0.1567, 0.2377, 0.1734, 0.2142, 0.2432, 0.2498, 0.2357, 0.2733, 0.1962, 0.2555, 0.2083, 0.232, 0.2357, 0.2733, 0.2282, 0.2968, 0.1842, 0.279, 0.1962, 0.2555, 0.1341, 0.6073, 0.1396, 0.6389, 0.1013, 0.6383, 0.09529, 0.6057, 0.173, 0.6089, 0.1779, 0.6395, 0.1396, 0.6389, 0.1341, 0.6073, 0.1779, 0.6395, 0.1829, 0.6702, 0.145, 0.6705, 0.1396, 0.6389, 0.1639, 0.3355, 0.1551, 0.3695, 0.1052, 0.3573, 0.1141, 0.3202, 0.2136, 0.3508, 0.205, 0.3817, 0.1551, 0.3695, 0.1639, 0.3355, 0.205, 0.3817, 0.1965, 0.4126, 0.1464, 0.4035, 0.1551, 0.3695, 0.127, 0.4731, 0.1279, 0.5075, 0.07747, 0.5039, 0.07427, 0.4683, 0.1798, 0.4778, 0.1783, 0.5111, 0.1279, 0.5075, 0.127, 0.4731, 0.1783, 0.5111, 0.1767, 0.5444, 0.1287, 0.5419, 0.1279, 0.5075, 0.1842, 0.279, 0.174, 0.3072, 0.1271, 0.2907, 0.1401, 0.2613, 0.2282, 0.2968, 0.2209, 0.3238, 0.174, 0.3072, 0.1842, 0.279, 0.2209, 0.3238, 0.2136, 0.3508, 0.1639, 0.3355, 0.174, 0.3072, 0.1287, 0.5419, 0.1314, 0.5746, 0.08798, 0.5726, 0.08067, 0.5395, 0.1767, 0.5444, 0.1749, 0.5766, 0.1314, 0.5746, 0.1287, 0.5419, 0.1749, 0.5766, 0.173, 0.6089, 0.1341, 0.6073, 0.1314, 0.5746, 0.1464, 0.4035, 0.1367, 0.4383, 0.08529, 0.4313, 0.0963, 0.3943, 0.1965, 0.4126, 0.1881, 0.4452, 0.1367, 0.4383, 0.1464, 0.4035, 0.1881, 0.4452, 0.1798, 0.4778, 0.127, 0.4731, 0.1367, 0.4383, 0.145, 0.6705, 0.1496, 0.6995, 0.1187, 0.703, 0.1072, 0.6709, 0.1829, 0.6702, 0.1805, 0.696, 0.1496, 0.6995, 0.145, 0.6705, 0.1805, 0.696, 0.1782, 0.7217, 0.1542, 0.7284, 0.1496, 0.6995, 0.08605, 0.6847, 0.1014, 0.7176, 0.08406, 0.7321, 0.06489, 0.6986, 0.1072, 0.6709, 0.1187, 0.703, 0.1014, 0.7176, 0.08605, 0.6847, 0.1187, 0.703, 0.1303, 0.7351, 0.1167, 0.7504, 0.1014, 0.7176, 0.06412, 0.3982, 0.0573, 0.4368, 0.02932, 0.4423, 0.03194, 0.402, 0.0963, 0.3943, 0.08529, 0.4313, 0.0573, 0.4368, 0.06412, 0.3982, 0.08529, 0.4313, 0.07427, 0.4683, 0.05048, 0.4755, 0.0573, 0.4368, 0.05447, 0.5471, 0.06069, 0.5818, 0.0334, 0.591, 0.02827, 0.5548, 0.08067, 0.5395, 0.08798, 0.5726, 0.06069, 0.5818, 0.05447, 0.5471, 0.08798, 0.5726, 0.09529, 0.6057, 0.06691, 0.6164, 0.06069, 0.5818, 0.1049, 0.254, 0.09212, 0.2867, 0.05714, 0.2827, 0.06978, 0.2467, 0.1401, 0.2613, 0.1271, 0.2907, 0.09212, 0.2867, 0.1049, 0.254, 0.1271, 0.2907, 0.1141, 0.3202, 0.0793, 0.3195, 0.09212, 0.2867, 0.05048, 0.4755, 0.05248, 0.5113, 0.02748, 0.5187, 0.0267, 0.4827, 0.07427, 0.4683, 0.07747, 0.5039, 0.05248, 0.5113, 0.05048, 0.4755, 0.07747, 0.5039, 0.08067, 0.5395, 0.05447, 0.5471, 0.05248, 0.5113, 0.0793, 0.3195, 0.07171, 0.3588, 0.03822, 0.3604, 0.0445, 0.3188, 0.1141, 0.3202, 0.1052, 0.3573, 0.07171, 0.3588, 0.0793, 0.3195, 0.1052, 0.3573, 0.0963, 0.3943, 0.06412, 0.3982, 0.07171, 0.3588, 0.06691, 0.6164, 0.07648, 0.6506, 0.05171, 0.6629, 0.03852, 0.6271, 0.09529, 0.6057, 0.1013, 0.6383, 0.07648, 0.6506, 0.06691, 0.6164, 0.1013, 0.6383, 0.1072, 0.6709, 0.08605, 0.6847, 0.07648, 0.6506, 0.1423, 0.1971, 0.1236, 0.2256, 0.09048, 0.2134, 0.1112, 0.1801, 0.1734, 0.2142, 0.1567, 0.2377, 0.1236, 0.2256, 0.1423, 0.1971, 0.1567, 0.2377, 0.1401, 0.2613, 0.1049, 0.254, 0.1236, 0.2256, 0.8641, 0.3886, 0.8618, 0.417, 0.8223, 0.4188, 0.8259, 0.3959, 0.9022, 0.3813, 0.9014, 0.4152, 0.8618, 0.417, 0.8641, 0.3886, 0.9014, 0.4152, 0.9005, 0.449, 0.8596, 0.4454, 0.8618, 0.417, 0.2705, 0.2441, 0.2635, 0.2744, 0.2357, 0.2733, 0.2432, 0.2498, 0.2977, 0.2384, 0.2913, 0.2754, 0.2635, 0.2744, 0.2705, 0.2441, 0.2913, 0.2754, 0.2849, 0.3125, 0.2566, 0.3046, 0.2635, 0.2744, 0.5857, 0.2812, 0.5707, 0.3279, 0.5277, 0.3161, 0.5398, 0.2686, 0.6316, 0.2937, 0.6137, 0.3396, 0.5707, 0.3279, 0.5857, 0.2812, 0.6137, 0.3396, 0.5958, 0.3855, 0.5556, 0.3746, 0.5707, 0.3279, 0.4055, 0.2488, 0.396, 0.2919, 0.3533, 0.2846, 0.362, 0.2434, 0.4491, 0.2542, 0.4387, 0.2992, 0.396, 0.2919, 0.4055, 0.2488, 0.4387, 0.2992, 0.4282, 0.3442, 0.3864, 0.335, 0.396, 0.2919, 0.7426, 0.3364, 0.7265, 0.377, 0.6909, 0.3613, 0.7087, 0.3146, 0.7765, 0.3583, 0.7622, 0.3927, 0.7265, 0.377, 0.7426, 0.3364, 0.7622, 0.3927, 0.7478, 0.4271, 0.7104, 0.4176, 0.7265, 0.377, 0.4945, 0.2614, 0.4832, 0.3076, 0.4387, 0.2992, 0.4491, 0.2542, 0.5398, 0.2686, 0.5277, 0.3161, 0.4832, 0.3076, 0.4945, 0.2614, 0.5277, 0.3161, 0.5155, 0.3636, 0.4718, 0.3539, 0.4832, 0.3076, 0.6702, 0.3041, 0.6523, 0.3505, 0.6137, 0.3396, 0.6316, 0.2937, 0.7087, 0.3146, 0.6909, 0.3613, 0.6523, 0.3505, 0.6702, 0.3041, 0.6909, 0.3613, 0.6731, 0.408, 0.6344, 0.3968, 0.6523, 0.3505, 0.7319, 0.7857, 0.7176, 0.8031, 0.7004, 0.7768, 0.7087, 0.7588, 0.7552, 0.8126, 0.7349, 0.8293, 0.7176, 0.8031, 0.7319, 0.7857, 0.7349, 0.8293, 0.7146, 0.846, 0.7033, 0.8204, 0.7176, 0.8031, 0.2005, 0.6148, 0.2036, 0.6456, 0.1779, 0.6395, 0.173, 0.6089, 0.228, 0.6206, 0.2293, 0.6516, 0.2036, 0.6456, 0.2005, 0.6148, 0.2293, 0.6516, 0.2306, 0.6826, 0.2067, 0.6764, 0.2036, 0.6456, 0.4683, 0.686, 0.459, 0.7172, 0.4256, 0.7059, 0.4346, 0.6752, 0.5021, 0.6967, 0.4924, 0.7285, 0.459, 0.7172, 0.4683, 0.686, 0.4924, 0.7285, 0.4828, 0.7602, 0.4497, 0.7484, 0.459, 0.7172, 0.3198, 0.6441, 0.3163, 0.6742, 0.2807, 0.6624, 0.2834, 0.6307, 0.3562, 0.6576, 0.3518, 0.6859, 0.3163, 0.6742, 0.3198, 0.6441, 0.3518, 0.6859, 0.3474, 0.7143, 0.3127, 0.7042, 0.3163, 0.6742, 0.5979, 0.7205, 0.5891, 0.7512, 0.561, 0.745, 0.5701, 0.7124, 0.6258, 0.7286, 0.6173, 0.7573, 0.5891, 0.7512, 0.5979, 0.7205, 0.6173, 0.7573, 0.6088, 0.786, 0.5803, 0.7818, 0.5891, 0.7512, 0.3954, 0.6664, 0.3887, 0.6959, 0.3518, 0.6859, 0.3562, 0.6576, 0.4346, 0.6752, 0.4256, 0.7059, 0.3887, 0.6959, 0.3954, 0.6664, 0.4256, 0.7059, 0.4167, 0.7365, 0.382, 0.7254, 0.3887, 0.6959, 0.5361, 0.7046, 0.5267, 0.7367, 0.4924, 0.7285, 0.5021, 0.6967, 0.5701, 0.7124, 0.561, 0.745, 0.5267, 0.7367, 0.5361, 0.7046, 0.561, 0.745, 0.5519, 0.7776, 0.5173, 0.7689, 0.5267, 0.7367, 0.5388, 0.4306, 0.5306, 0.4597, 0.4917, 0.4498, 0.5004, 0.4204, 0.5773, 0.4408, 0.5695, 0.4696, 0.5306, 0.4597, 0.5388, 0.4306, 0.5695, 0.4696, 0.5617, 0.4984, 0.5224, 0.4888, 0.5306, 0.4597, 0.243, 0.3594, 0.2353, 0.3897, 0.205, 0.3817, 0.2136, 0.3508, 0.2723, 0.368, 0.2656, 0.3977, 0.2353, 0.3897, 0.243, 0.3594, 0.2656, 0.3977, 0.2588, 0.4275, 0.2277, 0.4201, 0.2353, 0.3897, 0.8466, 0.5035, 0.8354, 0.5398, 0.7938, 0.5269, 0.8077, 0.4903, 0.8856, 0.5167, 0.8769, 0.5528, 0.8354, 0.5398, 0.8466, 0.5035, 0.8769, 0.5528, 0.8683, 0.5888, 0.8241, 0.5762, 0.8354, 0.5398, 0.3736, 0.393, 0.3665, 0.4224, 0.3254, 0.4116, 0.3325, 0.3827, 0.4147, 0.4034, 0.4076, 0.4331, 0.3665, 0.4224, 0.3736, 0.393, 0.4076, 0.4331, 0.4005, 0.4629, 0.3595, 0.4517, 0.3665, 0.4224, 0.692, 0.4727, 0.6818, 0.5026, 0.6446, 0.4923, 0.6525, 0.4632, 0.7314, 0.4823, 0.719, 0.513, 0.6818, 0.5026, 0.692, 0.4727, 0.719, 0.513, 0.7065, 0.5437, 0.6716, 0.5326, 0.6818, 0.5026, 0.4575, 0.4119, 0.4497, 0.4415, 0.4076, 0.4331, 0.4147, 0.4034, 0.5004, 0.4204, 0.4917, 0.4498, 0.4497, 0.4415, 0.4575, 0.4119, 0.4917, 0.4498, 0.483, 0.4793, 0.4418, 0.4711, 0.4497, 0.4415, 0.6149, 0.452, 0.6071, 0.481, 0.5695, 0.4696, 0.5773, 0.4408, 0.6525, 0.4632, 0.6446, 0.4923, 0.6071, 0.481, 0.6149, 0.452, 0.6446, 0.4923, 0.6368, 0.5214, 0.5992, 0.5099, 0.6071, 0.481, 0.507, 0.5464, 0.4982, 0.5805, 0.4599, 0.5708, 0.4675, 0.536, 0.5464, 0.5569, 0.5365, 0.5902, 0.4982, 0.5805, 0.507, 0.5464, 0.5365, 0.5902, 0.5267, 0.6235, 0.4894, 0.6146, 0.4982, 0.5805, 0.2126, 0.4836, 0.2099, 0.5165, 0.1783, 0.5111, 0.1798, 0.4778, 0.2453, 0.4894, 0.2416, 0.5219, 0.2099, 0.5165, 0.2126, 0.4836, 0.2416, 0.5219, 0.2379, 0.5545, 0.2073, 0.5494, 0.2099, 0.5165, 0.8012, 0.6446, 0.7866, 0.681, 0.7493, 0.6609, 0.7608, 0.6289, 0.8416, 0.6603, 0.8239, 0.701, 0.7866, 0.681, 0.8012, 0.6446, 0.8239, 0.701, 0.8061, 0.7418, 0.772, 0.7173, 0.7866, 0.681, 0.3448, 0.5115, 0.3387, 0.5438, 0.2976, 0.5317, 0.3027, 0.4991, 0.3868, 0.5238, 0.3798, 0.5558, 0.3387, 0.5438, 0.3448, 0.5115, 0.3798, 0.5558, 0.3728, 0.5879, 0.3327, 0.5761, 0.3387, 0.5438, 0.6555, 0.5942, 0.6432, 0.6255, 0.6084, 0.6134, 0.6209, 0.5811, 0.69, 0.6072, 0.678, 0.6376, 0.6432, 0.6255, 0.6555, 0.5942, 0.678, 0.6376, 0.666, 0.6681, 0.6309, 0.6569, 0.6432, 0.6255, 0.4272, 0.5299, 0.4199, 0.5633, 0.3798, 0.5558, 0.3868, 0.5238, 0.4675, 0.536, 0.4599, 0.5708, 0.4199, 0.5633, 0.4272, 0.5299, 0.4599, 0.5708, 0.4522, 0.6056, 0.4125, 0.5968, 0.4199, 0.5633, 0.5837, 0.569, 0.5725, 0.6018, 0.5365, 0.5902, 0.5464, 0.5569, 0.6209, 0.5811, 0.6084, 0.6134, 0.5725, 0.6018, 0.5837, 0.569, 0.6084, 0.6134, 0.5958, 0.6458, 0.5613, 0.6346, 0.5725, 0.6018, 0.533, 0.864, 0.4958, 0.8569, 0.4962, 0.8267, 0.5317, 0.8365, 0.5343, 0.8915, 0.4954, 0.8871, 0.4958, 0.8569, 0.533, 0.864, 0.4954, 0.8871, 0.4564, 0.8827, 0.4586, 0.8498, 0.4958, 0.8569, 0.5173, 0.7689, 0.5068, 0.7978, 0.4718, 0.7885, 0.4828, 0.7602, 0.5519, 0.7776, 0.5418, 0.807, 0.5068, 0.7978, 0.5173, 0.7689, 0.5418, 0.807, 0.5317, 0.8365, 0.4962, 0.8267, 0.5068, 0.7978, 0.5992, 0.5099, 0.5914, 0.5395, 0.5541, 0.5277, 0.5617, 0.4984, 0.6368, 0.5214, 0.6288, 0.5513, 0.5914, 0.5395, 0.5992, 0.5099, 0.6288, 0.5513, 0.6209, 0.5811, 0.5837, 0.569, 0.5914, 0.5395, 0.5613, 0.6346, 0.5487, 0.6696, 0.5144, 0.6601, 0.5267, 0.6235, 0.5958, 0.6458, 0.583, 0.6791, 0.5487, 0.6696, 0.5613, 0.6346, 0.583, 0.6791, 0.5701, 0.7124, 0.5361, 0.7046, 0.5487, 0.6696, 0.6344, 0.3968, 0.6247, 0.4244, 0.5865, 0.4132, 0.5958, 0.3855, 0.6731, 0.408, 0.6628, 0.4356, 0.6247, 0.4244, 0.6344, 0.3968, 0.6628, 0.4356, 0.6525, 0.4632, 0.6149, 0.452, 0.6247, 0.4244, 0.5512, 0.2147, 0.5998, 0.229, 0.5857, 0.2812, 0.5398, 0.2686, 0.5626, 0.1608, 0.6139, 0.1768, 0.5998, 0.229, 0.5512, 0.2147, 0.6139, 0.1768, 0.6653, 0.1928, 0.6484, 0.2433, 0.5998, 0.229, 0.3554, 0.1961, 0.4039, 0.1985, 0.4055, 0.2488, 0.362, 0.2434, 0.3489, 0.1487, 0.4022, 0.1482, 0.4039, 0.1985, 0.3554, 0.1961, 0.4022, 0.1482, 0.4555, 0.1477, 0.4523, 0.201, 0.4039, 0.1985, 0.4718, 0.3539, 0.4647, 0.3829, 0.4215, 0.3738, 0.4282, 0.3442, 0.5155, 0.3636, 0.5079, 0.392, 0.4647, 0.3829, 0.4718, 0.3539, 0.5079, 0.392, 0.5004, 0.4204, 0.4575, 0.4119, 0.4647, 0.3829, 0.4125, 0.5968, 0.404, 0.6316, 0.3645, 0.6227, 0.3728, 0.5879, 0.4522, 0.6056, 0.4434, 0.6404, 0.404, 0.6316, 0.4125, 0.5968, 0.4434, 0.6404, 0.4346, 0.6752, 0.3954, 0.6664, 0.404, 0.6316, 0.4418, 0.4711, 0.4345, 0.5005, 0.3937, 0.4933, 0.4005, 0.4629, 0.483, 0.4793, 0.4753, 0.5076, 0.4345, 0.5005, 0.4418, 0.4711, 0.4753, 0.5076, 0.4675, 0.536, 0.4272, 0.5299, 0.4345, 0.5005, 0.3875, 0.8318, 0.356, 0.8223, 0.3662, 0.7869, 0.3947, 0.7965, 0.3803, 0.867, 0.3457, 0.8576, 0.356, 0.8223, 0.3875, 0.8318, 0.3457, 0.8576, 0.3112, 0.8482, 0.3245, 0.8128, 0.356, 0.8223, 0.382, 0.7254, 0.3741, 0.7562, 0.3425, 0.7458, 0.3474, 0.7143, 0.4167, 0.7365, 0.4057, 0.7665, 0.3741, 0.7562, 0.382, 0.7254, 0.4057, 0.7665, 0.3947, 0.7965, 0.3662, 0.7869, 0.3741, 0.7562, 0.6484, 0.2433, 0.6915, 0.2605, 0.6702, 0.3041, 0.6316, 0.2937, 0.6653, 0.1928, 0.7129, 0.2169, 0.6915, 0.2605, 0.6484, 0.2433, 0.7129, 0.2169, 0.7606, 0.2409, 0.7346, 0.2777, 0.6915, 0.2605, 0.6078, 0.856, 0.5704, 0.86, 0.569, 0.834, 0.6064, 0.8314, 0.6092, 0.8806, 0.5718, 0.8861, 0.5704, 0.86, 0.6078, 0.856, 0.5718, 0.8861, 0.5343, 0.8915, 0.533, 0.864, 0.5704, 0.86, 0.5803, 0.7818, 0.5747, 0.8079, 0.5418, 0.807, 0.5519, 0.7776, 0.6088, 0.786, 0.6076, 0.8087, 0.5747, 0.8079, 0.5803, 0.7818, 0.6076, 0.8087, 0.6064, 0.8314, 0.569, 0.834, 0.5747, 0.8079, 0.6716, 0.5326, 0.6636, 0.5634, 0.6288, 0.5513, 0.6368, 0.5214, 0.7065, 0.5437, 0.6983, 0.5755, 0.6636, 0.5634, 0.6716, 0.5326, 0.6983, 0.5755, 0.69, 0.6072, 0.6555, 0.5942, 0.6636, 0.5634, 0.6309, 0.6569, 0.6144, 0.6887, 0.583, 0.6791, 0.5958, 0.6458, 0.666, 0.6681, 0.6459, 0.6983, 0.6144, 0.6887, 0.6309, 0.6569, 0.6459, 0.6983, 0.6258, 0.7286, 0.5979, 0.7205, 0.6144, 0.6887, 0.7104, 0.4176, 0.7012, 0.4451, 0.6628, 0.4356, 0.6731, 0.408, 0.7478, 0.4271, 0.7396, 0.4547, 0.7012, 0.4451, 0.7104, 0.4176, 0.7396, 0.4547, 0.7314, 0.4823, 0.692, 0.4727, 0.7012, 0.4451, 0.3127, 0.7042, 0.3097, 0.7355, 0.2769, 0.7252, 0.2781, 0.6941, 0.3474, 0.7143, 0.3425, 0.7458, 0.3097, 0.7355, 0.3127, 0.7042, 0.3425, 0.7458, 0.3377, 0.7773, 0.3068, 0.7668, 0.3097, 0.7355, 0.3245, 0.8128, 0.2917, 0.7999, 0.3068, 0.7668, 0.3377, 0.7773, 0.3112, 0.8482, 0.2766, 0.8329, 0.2917, 0.7999, 0.3245, 0.8128, 0.2766, 0.8329, 0.2421, 0.8176, 0.2589, 0.7869, 0.2917, 0.7999, 0.2753, 0.2037, 0.3154, 0.1999, 0.3299, 0.2409, 0.2977, 0.2384, 0.2529, 0.1691, 0.3009, 0.1589, 0.3154, 0.1999, 0.2753, 0.2037, 0.3009, 0.1589, 0.3489, 0.1487, 0.3554, 0.1961, 0.3154, 0.1999, 0.3595, 0.4517, 0.3521, 0.4816, 0.3106, 0.4698, 0.3184, 0.4405, 0.4005, 0.4629, 0.3937, 0.4933, 0.3521, 0.4816, 0.3595, 0.4517, 0.3937, 0.4933, 0.3868, 0.5238, 0.3448, 0.5115, 0.3521, 0.4816, 0.3327, 0.5761, 0.3263, 0.6101, 0.288, 0.5975, 0.2926, 0.5642, 0.3728, 0.5879, 0.3645, 0.6227, 0.3263, 0.6101, 0.3327, 0.5761, 0.3645, 0.6227, 0.3562, 0.6576, 0.3198, 0.6441, 0.3263, 0.6101, 0.3864, 0.335, 0.38, 0.364, 0.3385, 0.3543, 0.3446, 0.3258, 0.4282, 0.3442, 0.4215, 0.3738, 0.38, 0.364, 0.3864, 0.335, 0.4215, 0.3738, 0.4147, 0.4034, 0.3736, 0.393, 0.38, 0.364, 0.5556, 0.3746, 0.5472, 0.4026, 0.5079, 0.392, 0.5155, 0.3636, 0.5958, 0.3855, 0.5865, 0.4132, 0.5472, 0.4026, 0.5556, 0.3746, 0.5865, 0.4132, 0.5773, 0.4408, 0.5388, 0.4306, 0.5472, 0.4026, 0.2566, 0.3046, 0.2498, 0.332, 0.2209, 0.3238, 0.2282, 0.2968, 0.2849, 0.3125, 0.2786, 0.3402, 0.2498, 0.332, 0.2566, 0.3046, 0.2786, 0.3402, 0.2723, 0.368, 0.243, 0.3594, 0.2498, 0.332, 0.8596, 0.4454, 0.8531, 0.4744, 0.8132, 0.466, 0.8186, 0.4417, 0.9005, 0.449, 0.893, 0.4829, 0.8531, 0.4744, 0.8596, 0.4454, 0.893, 0.4829, 0.8856, 0.5167, 0.8466, 0.5035, 0.8531, 0.4744, 0.772, 0.7173, 0.752, 0.7515, 0.7233, 0.7258, 0.7378, 0.6929, 0.8061, 0.7418, 0.7806, 0.7772, 0.752, 0.7515, 0.772, 0.7173, 0.7806, 0.7772, 0.7552, 0.8126, 0.7319, 0.7857, 0.752, 0.7515, 0.2073, 0.5494, 0.2039, 0.5821, 0.1749, 0.5766, 0.1767, 0.5444, 0.2379, 0.5545, 0.233, 0.5876, 0.2039, 0.5821, 0.2073, 0.5494, 0.233, 0.5876, 0.228, 0.6206, 0.2005, 0.6148, 0.2039, 0.5821, 0.4894, 0.6146, 0.4789, 0.6503, 0.4434, 0.6404, 0.4522, 0.6056, 0.5267, 0.6235, 0.5144, 0.6601, 0.4789, 0.6503, 0.4894, 0.6146, 0.5144, 0.6601, 0.5021, 0.6967, 0.4683, 0.686, 0.4789, 0.6503, 0.8241, 0.5762, 0.8127, 0.6104, 0.7704, 0.5962, 0.7799, 0.5635, 0.8683, 0.5888, 0.855, 0.6246, 0.8127, 0.6104, 0.8241, 0.5762, 0.855, 0.6246, 0.8416, 0.6603, 0.8012, 0.6446, 0.8127, 0.6104, 0.2277, 0.4201, 0.2201, 0.4518, 0.1881, 0.4452, 0.1965, 0.4126, 0.2588, 0.4275, 0.2521, 0.4584, 0.2201, 0.4518, 0.2277, 0.4201, 0.2521, 0.4584, 0.2453, 0.4894, 0.2126, 0.4836, 0.2201, 0.4518, 0.5224, 0.4888, 0.5147, 0.5176, 0.4753, 0.5076, 0.483, 0.4793, 0.5617, 0.4984, 0.5541, 0.5277, 0.5147, 0.5176, 0.5224, 0.4888, 0.5541, 0.5277, 0.5464, 0.5569, 0.507, 0.5464, 0.5147, 0.5176, 0.4497, 0.7484, 0.4387, 0.7775, 0.4057, 0.7665, 0.4167, 0.7365, 0.4828, 0.7602, 0.4718, 0.7885, 0.4387, 0.7775, 0.4497, 0.7484, 0.4718, 0.7885, 0.4608, 0.8168, 0.4278, 0.8067, 0.4387, 0.7775, 0.4523, 0.201, 0.5018, 0.2078, 0.4945, 0.2614, 0.4491, 0.2542, 0.4555, 0.1477, 0.5091, 0.1543, 0.5018, 0.2078, 0.4523, 0.201, 0.5091, 0.1543, 0.5626, 0.1608, 0.5512, 0.2147, 0.5018, 0.2078, 0.4586, 0.8498, 0.423, 0.8408, 0.4278, 0.8067, 0.4608, 0.8168, 0.4564, 0.8827, 0.4183, 0.8748, 0.423, 0.8408, 0.4586, 0.8498, 0.4183, 0.8748, 0.3803, 0.867, 0.3875, 0.8318, 0.423, 0.8408, 0.204, 0.7614, 0.1791, 0.7449, 0.2013, 0.7307, 0.2244, 0.7396, 0.1837, 0.7833, 0.157, 0.7592, 0.1791, 0.7449, 0.204, 0.7614, 0.157, 0.7592, 0.1303, 0.7351, 0.1542, 0.7284, 0.1791, 0.7449, 0.8088, 0.3298, 0.8365, 0.3592, 0.8012, 0.3771, 0.7765, 0.3583, 0.8411, 0.3013, 0.8717, 0.3413, 0.8365, 0.3592, 0.8088, 0.3298, 0.8717, 0.3413, 0.9022, 0.3813, 0.8641, 0.3886, 0.8365, 0.3592, 0.2067, 0.6764, 0.204, 0.7035, 0.1805, 0.696, 0.1829, 0.6702, 0.2306, 0.6826, 0.2275, 0.7111, 0.204, 0.7035, 0.2067, 0.6764, 0.2275, 0.7111, 0.2244, 0.7396, 0.2013, 0.7307, 0.204, 0.7035, 0.7033, 0.8204, 0.6895, 0.835, 0.6824, 0.8121, 0.692, 0.7948, 0.7146, 0.846, 0.6966, 0.8578, 0.6895, 0.835, 0.7033, 0.8204, 0.6966, 0.8578, 0.6786, 0.8696, 0.6757, 0.8495, 0.6895, 0.835])
_uv.active_render = True
_uv = me_cube_001.uv_layers.new(name='source')
_uv.uv.foreach_set('vector', [0.6744, 1.594, 0.6624, 1.611, 0.6573, 1.592, 0.6649, 1.573, 0.18, 1.567, 0.1804, 1.594, 0.1565, 1.59, 0.156, 1.564, 0.7666, 1.093, 0.7972, 1.116, 0.7603, 1.131, 0.7337, 1.118, 0.1601, 1.613, 0.1336, 1.602, 0.1565, 1.59, 0.1804, 1.594, 0.4118, 1.656, 0.3757, 1.655, 0.3789, 1.618, 0.4126, 1.621, 0.419, 1.014, 0.4686, 1.01, 0.4634, 1.066, 0.4177, 1.069, 0.4202, 1.59, 0.4126, 1.621, 0.3789, 1.618, 0.3864, 1.586, 0.4663, 1.317, 0.4619, 1.348, 0.4218, 1.346, 0.4262, 1.316, 0.1679, 1.315, 0.164, 1.348, 0.1309, 1.349, 0.1355, 1.315, 0.7711, 1.346, 0.7636, 1.382, 0.7219, 1.375, 0.7277, 1.341, 0.4457, 1.456, 0.4393, 1.494, 0.4047, 1.49, 0.4096, 1.454, 0.1664, 1.447, 0.1667, 1.48, 0.1389, 1.48, 0.1371, 1.448, 0.7268, 1.498, 0.7109, 1.536, 0.6849, 1.515, 0.6956, 1.479, 0.7959, 1.203, 0.7927, 1.233, 0.7528, 1.228, 0.7555, 1.203, 0.1838, 1.19, 0.1801, 1.219, 0.1502, 1.216, 0.1544, 1.188, 0.4856, 1.197, 0.4805, 1.226, 0.4413, 1.224, 0.4456, 1.195, 0.3161, 1.194, 0.313, 1.224, 0.2712, 1.223, 0.274, 1.193, 0.2904, 1.449, 0.2878, 1.484, 0.2504, 1.478, 0.2512, 1.444, 0.3016, 1.316, 0.2977, 1.347, 0.2548, 1.344, 0.2593, 1.313, 0.2339, 1.046, 0.2731, 1.033, 0.2848, 1.079, 0.2528, 1.083, 0.2774, 1.644, 0.2436, 1.638, 0.2569, 1.604, 0.2886, 1.608, 0.2881, 1.576, 0.2886, 1.608, 0.2569, 1.604, 0.2545, 1.573, 0.6425, 1.206, 0.6365, 1.236, 0.5964, 1.234, 0.6035, 1.205, 0.5839, 1.465, 0.5712, 1.5, 0.5427, 1.498, 0.5518, 1.463, 0.6185, 1.331, 0.6139, 1.363, 0.5784, 1.358, 0.5829, 1.326, 0.558, 1.592, 0.5553, 1.618, 0.5187, 1.629, 0.5254, 1.598, 0.5595, 1.644, 0.523, 1.656, 0.5187, 1.629, 0.5553, 1.618, 0.6124, 1.026, 0.6569, 1.034, 0.6354, 1.076, 0.5961, 1.074, 0.354, 1.583, 0.3496, 1.615, 0.3204, 1.611, 0.3216, 1.579, 0.3435, 1.652, 0.3113, 1.649, 0.3204, 1.611, 0.3496, 1.615, 0.3851, 1.317, 0.3812, 1.348, 0.3406, 1.351, 0.344, 1.319, 0.3696, 1.454, 0.365, 1.49, 0.3253, 1.489, 0.3296, 1.453, 0.4019, 1.195, 0.398, 1.225, 0.3547, 1.226, 0.3581, 1.195, 0.3212, 1.026, 0.3693, 1.018, 0.3721, 1.071, 0.3285, 1.075, 0.5182, 1.014, 0.5679, 1.018, 0.5568, 1.071, 0.5101, 1.069, 0.5646, 1.202, 0.558, 1.231, 0.5196, 1.228, 0.5256, 1.199, 0.5168, 1.46, 0.5083, 1.498, 0.4738, 1.497, 0.4819, 1.458, 0.5446, 1.323, 0.5402, 1.354, 0.502, 1.35, 0.5063, 1.319, 0.4897, 1.596, 0.4825, 1.627, 0.4464, 1.625, 0.4541, 1.594, 0.4855, 1.657, 0.4479, 1.658, 0.4464, 1.625, 0.4825, 1.627, 0.5328, 1.388, 0.5254, 1.423, 0.49, 1.42, 0.496, 1.385, 0.3777, 1.383, 0.3742, 1.417, 0.334, 1.417, 0.3373, 1.384, 0.6053, 1.397, 0.5967, 1.43, 0.5608, 1.427, 0.5696, 1.392, 0.2953, 1.381, 0.293, 1.414, 0.252, 1.411, 0.2534, 1.377, 0.7532, 1.421, 0.7428, 1.46, 0.7063, 1.443, 0.7141, 1.409, 0.165, 1.381, 0.1661, 1.414, 0.1353, 1.415, 0.1331, 1.382, 0.457, 1.383, 0.4522, 1.419, 0.4144, 1.418, 0.4181, 1.382, 0.5535, 1.262, 0.549, 1.292, 0.5106, 1.289, 0.5151, 1.258, 0.3935, 1.256, 0.3891, 1.287, 0.3474, 1.288, 0.3511, 1.257, 0.6298, 1.267, 0.623, 1.299, 0.5873, 1.295, 0.5919, 1.265, 0.3093, 1.255, 0.3056, 1.285, 0.2637, 1.283, 0.2675, 1.253, 0.7856, 1.271, 0.7786, 1.31, 0.7335, 1.307, 0.7431, 1.267, 0.176, 1.25, 0.1718, 1.282, 0.1402, 1.281, 0.1452, 1.249, 0.4756, 1.257, 0.4707, 1.287, 0.4307, 1.286, 0.436, 1.255, 0.5026, 1.531, 0.4969, 1.565, 0.4618, 1.564, 0.4678, 1.53, 0.3617, 1.52, 0.3584, 1.551, 0.3229, 1.547, 0.3241, 1.518, 0.5659, 1.532, 0.5606, 1.565, 0.532, 1.566, 0.5374, 1.532, 0.2877, 1.514, 0.2875, 1.545, 0.2522, 1.542, 0.2513, 1.51, 0.4335, 1.526, 0.4278, 1.559, 0.3938, 1.555, 0.3993, 1.522, 0.1732, 1.51, 0.1797, 1.54, 0.1554, 1.539, 0.1471, 1.509, 0.6987, 1.556, 0.6865, 1.577, 0.6725, 1.554, 0.6787, 1.534, 0.5836, 1.123, 0.5711, 1.173, 0.5317, 1.17, 0.5443, 1.121, 0.4117, 1.117, 0.4057, 1.165, 0.3615, 1.164, 0.3668, 1.118, 0.6599, 1.134, 0.6486, 1.177, 0.6106, 1.176, 0.623, 1.126, 0.3238, 1.12, 0.3192, 1.164, 0.2768, 1.164, 0.2808, 1.121, 0.5004, 1.118, 0.4908, 1.167, 0.4499, 1.165, 0.4566, 1.116, 0.191, 1.13, 0.1875, 1.162, 0.1586, 1.16, 0.1634, 1.135, 0.7981, 1.144, 0.799, 1.173, 0.7581, 1.178, 0.7592, 1.155, 0.04729, 1.112, 0.03201, 1.144, -0.003535, 1.144, 0.0132, 1.107, 0.04813, 1.542, 0.0614, 1.573, 0.04203, 1.592, 0.02502, 1.559, 0.01087, 1.254, 0.007762, 1.295, -0.02361, 1.305, -0.02205, 1.263, 0.008879, 1.409, 0.01484, 1.444, -0.01019, 1.457, -0.01499, 1.422, 0.023, 1.179, 0.01398, 1.214, -0.02048, 1.221, -0.01201, 1.182, 0.02485, 1.477, 0.03486, 1.51, 0.008006, 1.527, -0.001093, 1.492, 0.005338, 1.335, 0.002914, 1.374, -0.01979, 1.386, -0.0217, 1.346, 0.08022, 1.603, 0.09905, 1.632, 0.0874, 1.65, 0.06472, 1.621, 0.1259, 1.574, 0.1336, 1.602, 0.1107, 1.614, 0.09573, 1.584, 0.08396, 1.319, 0.07828, 1.356, 0.02562, 1.362, 0.03238, 1.323, 0.09395, 1.455, 0.1003, 1.487, 0.06171, 1.493, 0.0508, 1.462, 0.1062, 1.182, 0.09932, 1.212, 0.04844, 1.207, 0.058, 1.175, 0.08294, 1.389, 0.08761, 1.423, 0.03988, 1.431, 0.03275, 1.397, 0.09448, 1.247, 0.08965, 1.283, 0.03914, 1.284, 0.04379, 1.246, 0.1092, 1.517, 0.1181, 1.547, 0.08076, 1.555, 0.07124, 1.524, 0.1224, 1.126, 0.1131, 1.152, 0.06755, 1.143, 0.08139, 1.117, 0.876, 1.13, 0.8818, 1.169, 0.8399, 1.168, 0.837, 1.134, 0.7296, 1.602, 0.7069, 1.623, 0.7004, 1.6, 0.7186, 1.579, 0.8716, 1.289, 0.8649, 1.33, 0.8236, 1.313, 0.8281, 1.275, 0.8235, 1.456, 0.8054, 1.5, 0.7793, 1.477, 0.7923, 1.433, 0.5004, 1.705, 0.4482, 1.713, 0.4494, 1.691, 0.4884, 1.687, 0.5324, 0.9195, 0.5881, 0.9244, 0.5789, 0.9646, 0.5264, 0.9596, 0.3055, 0.9362, 0.3624, 0.9224, 0.3666, 0.9645, 0.314, 0.9763, 0.3318, 1.717, 0.2948, 1.715, 0.3021, 1.687, 0.3373, 1.689, 0.642, 0.9387, 0.6958, 0.953, 0.6784, 0.9919, 0.6286, 0.9783, 0.5824, 1.684, 0.5526, 1.696, 0.5274, 1.683, 0.5638, 1.669, 0.2583, 1.706, 0.2219, 1.696, 0.2304, 1.672, 0.2662, 1.679, 0.1971, 0.9752, 0.2486, 0.9501, 0.2614, 0.988, 0.2151, 1.008, 0.88, 1.208, 0.8782, 1.248, 0.8327, 1.238, 0.8363, 1.203, 0.7789, 1.541, 0.7524, 1.581, 0.7368, 1.558, 0.7581, 1.518, 0.8532, 1.37, 0.8415, 1.411, 0.8053, 1.389, 0.8144, 1.351, 0.4195, 0.9185, 0.4766, 0.9147, 0.4739, 0.9547, 0.4202, 0.9596, 0.4085, 1.716, 0.3687, 1.719, 0.3724, 1.691, 0.4109, 1.691, 0.128, 1.651, 0.09905, 1.632, 0.1107, 1.614, 0.1398, 1.632, 0.8314, 1.049, 0.8703, 1.092, 0.834, 1.101, 0.7994, 1.068, 0.6878, 1.637, 0.6687, 1.651, 0.6676, 1.63, 0.684, 1.615, 0.1894, 1.683, 0.1569, 1.671, 0.1688, 1.65, 0.1996, 1.661, 0.104, 1.04, 0.1455, 1.0, 0.1688, 1.029, 0.132, 1.059, 0.2497, 1.123, 0.2466, 1.164, 0.2163, 1.163, 0.2186, 1.125, 0.2253, 1.51, 0.2281, 1.541, 0.204, 1.541, 0.1993, 1.51, 0.2371, 1.252, 0.2336, 1.283, 0.2034, 1.283, 0.2068, 1.252, 0.2252, 1.378, 0.2244, 1.412, 0.1969, 1.413, 0.1969, 1.38, 0.1632, 1.079, 0.1948, 1.058, 0.2208, 1.087, 0.1945, 1.099, 0.2436, 1.193, 0.2407, 1.222, 0.2101, 1.221, 0.2132, 1.192, 0.2235, 1.445, 0.2225, 1.479, 0.1945, 1.48, 0.1957, 1.446, 0.2297, 1.314, 0.2259, 1.345, 0.197, 1.347, 0.2002, 1.315, 0.2151, 1.631, 0.1865, 1.624, 0.2042, 1.598, 0.2306, 1.601, 0.2293, 1.571, 0.2306, 1.601, 0.2042, 1.598, 0.2041, 1.569, 0.7441, 0.9796, 0.7924, 1.006, 0.7648, 1.035, 0.7216, 1.013, 0.6405, 1.662, 0.6123, 1.673, 0.6002, 1.656, 0.6339, 1.643, 0.728, 1.148, 0.7223, 1.178, 0.6865, 1.179, 0.6969, 1.142, 0.6365, 1.533, 0.6308, 1.558, 0.5892, 1.563, 0.5944, 1.533, 0.7054, 1.269, 0.6961, 1.305, 0.6588, 1.303, 0.6676, 1.27, 0.6776, 1.405, 0.6695, 1.439, 0.6326, 1.434, 0.6411, 1.401, 0.6292, 1.622, 0.596, 1.632, 0.5919, 1.608, 0.6246, 1.6, 0.6277, 1.579, 0.6246, 1.6, 0.5919, 1.608, 0.5905, 1.585, 0.6909, 1.338, 0.6857, 1.372, 0.6495, 1.369, 0.6541, 1.336, 0.6559, 1.474, 0.6422, 1.509, 0.5996, 1.502, 0.6161, 1.468, 0.7185, 1.205, 0.7146, 1.232, 0.6765, 1.237, 0.6815, 1.208, 0.6964, 1.052, 0.736, 1.07, 0.7072, 1.105, 0.6713, 1.09, 0.6569, 1.034, 0.6964, 1.052, 0.6713, 1.09, 0.6354, 1.076, 0.6784, 0.9919, 0.7216, 1.013, 0.6964, 1.052, 0.6569, 1.034, 0.7216, 1.013, 0.7648, 1.035, 0.736, 1.07, 0.6964, 1.052, 0.7223, 1.178, 0.7185, 1.205, 0.6815, 1.208, 0.6865, 1.179, 0.7581, 1.178, 0.7555, 1.203, 0.7185, 1.205, 0.7223, 1.178, 0.7555, 1.203, 0.7528, 1.228, 0.7146, 1.232, 0.7185, 1.205, 0.6695, 1.439, 0.6559, 1.474, 0.6161, 1.468, 0.6326, 1.434, 0.7063, 1.443, 0.6956, 1.479, 0.6559, 1.474, 0.6695, 1.439, 0.6956, 1.479, 0.6849, 1.515, 0.6422, 1.509, 0.6559, 1.474, 0.6961, 1.305, 0.6909, 1.338, 0.6541, 1.336, 0.6588, 1.303, 0.7335, 1.307, 0.7277, 1.341, 0.6909, 1.338, 0.6961, 1.305, 0.7277, 1.341, 0.7219, 1.375, 0.6857, 1.372, 0.6909, 1.338, 0.6308, 1.558, 0.6277, 1.579, 0.5905, 1.585, 0.5892, 1.563, 0.6725, 1.554, 0.6649, 1.573, 0.6277, 1.579, 0.6308, 1.558, 0.6649, 1.573, 0.6573, 1.592, 0.6246, 1.6, 0.6277, 1.579, 0.6624, 1.611, 0.6292, 1.622, 0.6246, 1.6, 0.6573, 1.592, 0.6676, 1.63, 0.6339, 1.643, 0.6292, 1.622, 0.6624, 1.611, 0.6339, 1.643, 0.6002, 1.656, 0.596, 1.632, 0.6292, 1.622, 0.6857, 1.372, 0.6776, 1.405, 0.6411, 1.401, 0.6495, 1.369, 0.7219, 1.375, 0.7141, 1.409, 0.6776, 1.405, 0.6857, 1.372, 0.7141, 1.409, 0.7063, 1.443, 0.6695, 1.439, 0.6776, 1.405, 0.7146, 1.232, 0.7054, 1.269, 0.6676, 1.27, 0.6765, 1.237, 0.7528, 1.228, 0.7431, 1.267, 0.7054, 1.269, 0.7146, 1.232, 0.7431, 1.267, 0.7335, 1.307, 0.6961, 1.305, 0.7054, 1.269, 0.6422, 1.509, 0.6365, 1.533, 0.5944, 1.533, 0.5996, 1.502, 0.6849, 1.515, 0.6787, 1.534, 0.6365, 1.533, 0.6422, 1.509, 0.6787, 1.534, 0.6725, 1.554, 0.6308, 1.558, 0.6365, 1.533, 0.7337, 1.118, 0.728, 1.148, 0.6969, 1.142, 0.7072, 1.105, 0.7603, 1.131, 0.7592, 1.155, 0.728, 1.148, 0.7337, 1.118, 0.7592, 1.155, 0.7581, 1.178, 0.7223, 1.178, 0.728, 1.148, 0.6687, 1.651, 0.6405, 1.662, 0.6339, 1.643, 0.6676, 1.63, 0.6699, 1.671, 0.6472, 1.681, 0.6405, 1.662, 0.6687, 1.651, 0.6472, 1.681, 0.6244, 1.69, 0.6123, 1.673, 0.6405, 1.662, 0.6958, 0.953, 0.7441, 0.9796, 0.7216, 1.013, 0.6784, 0.9919, 0.7132, 0.9141, 0.7666, 0.946, 0.7441, 0.9796, 0.6958, 0.953, 0.7666, 0.946, 0.8201, 0.9779, 0.7924, 1.006, 0.7441, 0.9796, 0.2281, 1.541, 0.2293, 1.571, 0.2041, 1.569, 0.204, 1.541, 0.2522, 1.542, 0.2545, 1.573, 0.2293, 1.571, 0.2281, 1.541, 0.2545, 1.573, 0.2569, 1.604, 0.2306, 1.601, 0.2293, 1.571, 0.2436, 1.638, 0.2151, 1.631, 0.2306, 1.601, 0.2569, 1.604, 0.2304, 1.672, 0.1996, 1.661, 0.2151, 1.631, 0.2436, 1.638, 0.1996, 1.661, 0.1688, 1.65, 0.1865, 1.624, 0.2151, 1.631, 0.2336, 1.283, 0.2297, 1.314, 0.2002, 1.315, 0.2034, 1.283, 0.2637, 1.283, 0.2593, 1.313, 0.2297, 1.314, 0.2336, 1.283, 0.2593, 1.313, 0.2548, 1.344, 0.2259, 1.345, 0.2297, 1.314, 0.2244, 1.412, 0.2235, 1.445, 0.1957, 1.446, 0.1969, 1.413, 0.252, 1.411, 0.2512, 1.444, 0.2235, 1.445, 0.2244, 1.412, 0.2512, 1.444, 0.2504, 1.478, 0.2225, 1.479, 0.2235, 1.445, 0.2466, 1.164, 0.2436, 1.193, 0.2132, 1.192, 0.2163, 1.163, 0.2768, 1.164, 0.274, 1.193, 0.2436, 1.193, 0.2466, 1.164, 0.274, 1.193, 0.2712, 1.223, 0.2407, 1.222, 0.2436, 1.193, 0.1317, 1.1, 0.1632, 1.079, 0.1945, 1.099, 0.1681, 1.11, 0.09523, 1.09, 0.132, 1.059, 0.1632, 1.079, 0.1317, 1.1, 0.132, 1.059, 0.1688, 1.029, 0.1948, 1.058, 0.1632, 1.079, 0.2259, 1.345, 0.2252, 1.378, 0.1969, 1.38, 0.197, 1.347, 0.2548, 1.344, 0.2534, 1.377, 0.2252, 1.378, 0.2259, 1.345, 0.2534, 1.377, 0.252, 1.411, 0.2244, 1.412, 0.2252, 1.378, 0.2407, 1.222, 0.2371, 1.252, 0.2068, 1.252, 0.2101, 1.221, 0.2712, 1.223, 0.2675, 1.253, 0.2371, 1.252, 0.2407, 1.222, 0.2675, 1.253, 0.2637, 1.283, 0.2336, 1.283, 0.2371, 1.252, 0.2225, 1.479, 0.2253, 1.51, 0.1993, 1.51, 0.1945, 1.48, 0.2504, 1.478, 0.2513, 1.51, 0.2253, 1.51, 0.2225, 1.479, 0.2513, 1.51, 0.2522, 1.542, 0.2281, 1.541, 0.2253, 1.51, 0.2528, 1.083, 0.2497, 1.123, 0.2186, 1.125, 0.2208, 1.087, 0.2848, 1.079, 0.2808, 1.121, 0.2497, 1.123, 0.2528, 1.083, 0.2808, 1.121, 0.2768, 1.164, 0.2466, 1.164, 0.2497, 1.123, 0.06258, 1.08, 0.104, 1.04, 0.132, 1.059, 0.09523, 1.09, 0.02993, 1.069, 0.07609, 1.021, 0.104, 1.04, 0.06258, 1.08, 0.07609, 1.021, 0.1223, 0.9719, 0.1455, 1.0, 0.104, 1.04, 0.2219, 1.696, 0.1894, 1.683, 0.1996, 1.661, 0.2304, 1.672, 0.2134, 1.72, 0.1792, 1.706, 0.1894, 1.683, 0.2219, 1.696, 0.1792, 1.706, 0.1449, 1.692, 0.1569, 1.671, 0.1894, 1.683, 0.7069, 1.623, 0.6878, 1.637, 0.684, 1.615, 0.7004, 1.6, 0.7134, 1.647, 0.6917, 1.659, 0.6878, 1.637, 0.7069, 1.623, 0.6917, 1.659, 0.6699, 1.671, 0.6687, 1.651, 0.6878, 1.637, 0.7924, 1.006, 0.8314, 1.049, 0.7994, 1.068, 0.7648, 1.035, 0.8201, 0.9779, 0.8633, 1.03, 0.8314, 1.049, 0.7924, 1.006, 0.8633, 1.03, 0.9066, 1.083, 0.8703, 1.092, 0.8314, 1.049, 0.1569, 1.671, 0.128, 1.651, 0.1398, 1.632, 0.1688, 1.65, 0.1449, 1.692, 0.1162, 1.671, 0.128, 1.651, 0.1569, 1.671, 0.1162, 1.671, 0.0874, 1.65, 0.09905, 1.632, 0.128, 1.651, 0.4482, 1.713, 0.4085, 1.716, 0.4109, 1.691, 0.4494, 1.691, 0.447, 1.736, 0.406, 1.742, 0.4085, 1.716, 0.4482, 1.713, 0.406, 1.742, 0.3651, 1.748, 0.3687, 1.719, 0.4085, 1.716, 0.3624, 0.9224, 0.4195, 0.9185, 0.4202, 0.9596, 0.3666, 0.9645, 0.3581, 0.8803, 0.4188, 0.8775, 0.4195, 0.9185, 0.3624, 0.9224, 0.4188, 0.8775, 0.4794, 0.8747, 0.4766, 0.9147, 0.4195, 0.9185, 0.8649, 1.33, 0.8532, 1.37, 0.8144, 1.351, 0.8236, 1.313, 0.9062, 1.346, 0.8919, 1.389, 0.8532, 1.37, 0.8649, 1.33, 0.8919, 1.389, 0.8776, 1.432, 0.8415, 1.411, 0.8532, 1.37, 0.8054, 1.5, 0.7789, 1.541, 0.7581, 1.518, 0.7793, 1.477, 0.8316, 1.524, 0.7998, 1.564, 0.7789, 1.541, 0.8054, 1.5, 0.7998, 1.564, 0.7679, 1.604, 0.7524, 1.581, 0.7789, 1.541, 0.8818, 1.169, 0.88, 1.208, 0.8363, 1.203, 0.8399, 1.168, 0.9236, 1.169, 0.9237, 1.213, 0.88, 1.208, 0.8818, 1.169, 0.9237, 1.213, 0.9238, 1.258, 0.8782, 1.248, 0.88, 1.208, 0.1455, 1.0, 0.1971, 0.9752, 0.2151, 1.008, 0.1688, 1.029, 0.1223, 0.9719, 0.1791, 0.942, 0.1971, 0.9752, 0.1455, 1.0, 0.1791, 0.942, 0.2359, 0.9121, 0.2486, 0.9501, 0.1971, 0.9752, 0.2948, 1.715, 0.2583, 1.706, 0.2662, 1.679, 0.3021, 1.687, 0.2875, 1.744, 0.2505, 1.732, 0.2583, 1.706, 0.2948, 1.715, 0.2505, 1.732, 0.2134, 1.72, 0.2219, 1.696, 0.2583, 1.706, 0.6123, 1.673, 0.5824, 1.684, 0.5638, 1.669, 0.6002, 1.656, 0.6244, 1.69, 0.6011, 1.699, 0.5824, 1.684, 0.6123, 1.673, 0.6011, 1.699, 0.5777, 1.708, 0.5526, 1.696, 0.5824, 1.684, 0.5881, 0.9244, 0.642, 0.9387, 0.6286, 0.9783, 0.5789, 0.9646, 0.5974, 0.8841, 0.6553, 0.8991, 0.642, 0.9387, 0.5881, 0.9244, 0.6553, 0.8991, 0.7132, 0.9141, 0.6958, 0.953, 0.642, 0.9387, 0.3687, 1.719, 0.3318, 1.717, 0.3373, 1.689, 0.3724, 1.691, 0.3651, 1.748, 0.3263, 1.746, 0.3318, 1.717, 0.3687, 1.719, 0.3263, 1.746, 0.2875, 1.744, 0.2948, 1.715, 0.3318, 1.717, 0.2486, 0.9501, 0.3055, 0.9362, 0.314, 0.9763, 0.2614, 0.988, 0.2359, 0.9121, 0.297, 0.8962, 0.3055, 0.9362, 0.2486, 0.9501, 0.297, 0.8962, 0.3581, 0.8803, 0.3624, 0.9224, 0.3055, 0.9362, 0.4766, 0.9147, 0.5324, 0.9195, 0.5264, 0.9596, 0.4739, 0.9547, 0.4794, 0.8747, 0.5384, 0.8794, 0.5324, 0.9195, 0.4766, 0.9147, 0.5384, 0.8794, 0.5974, 0.8841, 0.5881, 0.9244, 0.5324, 0.9195, 0.5526, 1.696, 0.5004, 1.705, 0.4884, 1.687, 0.5274, 1.683, 0.5777, 1.708, 0.5124, 1.722, 0.5004, 1.705, 0.5526, 1.696, 0.5124, 1.722, 0.447, 1.736, 0.4482, 1.713, 0.5004, 1.705, 0.8415, 1.411, 0.8235, 1.456, 0.7923, 1.433, 0.8053, 1.389, 0.8776, 1.432, 0.8546, 1.478, 0.8235, 1.456, 0.8415, 1.411, 0.8546, 1.478, 0.8316, 1.524, 0.8054, 1.5, 0.8235, 1.456, 0.8782, 1.248, 0.8716, 1.289, 0.8281, 1.275, 0.8327, 1.238, 0.9238, 1.258, 0.915, 1.302, 0.8716, 1.289, 0.8782, 1.248, 0.915, 1.302, 0.9062, 1.346, 0.8649, 1.33, 0.8716, 1.289, 0.7524, 1.581, 0.7296, 1.602, 0.7186, 1.579, 0.7368, 1.558, 0.7679, 1.604, 0.7407, 1.626, 0.7296, 1.602, 0.7524, 1.581, 0.7407, 1.626, 0.7134, 1.647, 0.7069, 1.623, 0.7296, 1.602, 0.8703, 1.092, 0.876, 1.13, 0.837, 1.134, 0.834, 1.101, 0.9066, 1.083, 0.9151, 1.126, 0.876, 1.13, 0.8703, 1.092, 0.9151, 1.126, 0.9236, 1.169, 0.8818, 1.169, 0.876, 1.13, 0.1317, 1.1, 0.1224, 1.126, 0.08139, 1.117, 0.09523, 1.09, 0.1681, 1.11, 0.1634, 1.135, 0.1224, 1.126, 0.1317, 1.1, 0.1634, 1.135, 0.1586, 1.16, 0.1131, 1.152, 0.1224, 1.126, 0.1003, 1.487, 0.1092, 1.517, 0.07124, 1.524, 0.06171, 1.493, 0.1389, 1.48, 0.1471, 1.509, 0.1092, 1.517, 0.1003, 1.487, 0.1471, 1.509, 0.1554, 1.539, 0.1181, 1.547, 0.1092, 1.517, 0.09932, 1.212, 0.09448, 1.247, 0.04379, 1.246, 0.04844, 1.207, 0.1502, 1.216, 0.1452, 1.249, 0.09448, 1.247, 0.09932, 1.212, 0.1452, 1.249, 0.1402, 1.281, 0.08965, 1.283, 0.09448, 1.247, 0.07828, 1.356, 0.08294, 1.389, 0.03275, 1.397, 0.02562, 1.362, 0.1309, 1.349, 0.1331, 1.382, 0.08294, 1.389, 0.07828, 1.356, 0.1331, 1.382, 0.1353, 1.415, 0.08761, 1.423, 0.08294, 1.389, 0.1131, 1.152, 0.1062, 1.182, 0.058, 1.175, 0.06755, 1.143, 0.1586, 1.16, 0.1544, 1.188, 0.1062, 1.182, 0.1131, 1.152, 0.1544, 1.188, 0.1502, 1.216, 0.09932, 1.212, 0.1062, 1.182, 0.08761, 1.423, 0.09395, 1.455, 0.0508, 1.462, 0.03988, 1.431, 0.1353, 1.415, 0.1371, 1.448, 0.09395, 1.455, 0.08761, 1.423, 0.1371, 1.448, 0.1389, 1.48, 0.1003, 1.487, 0.09395, 1.455, 0.08965, 1.283, 0.08396, 1.319, 0.03238, 1.323, 0.03914, 1.284, 0.1402, 1.281, 0.1355, 1.315, 0.08396, 1.319, 0.08965, 1.283, 0.1355, 1.315, 0.1309, 1.349, 0.07828, 1.356, 0.08396, 1.319, 0.1181, 1.547, 0.1259, 1.574, 0.09573, 1.584, 0.08076, 1.555, 0.1554, 1.539, 0.156, 1.564, 0.1259, 1.574, 0.1181, 1.547, 0.156, 1.564, 0.1565, 1.59, 0.1336, 1.602, 0.1259, 1.574, 0.0614, 1.573, 0.08022, 1.603, 0.06472, 1.621, 0.04203, 1.592, 0.08076, 1.555, 0.09573, 1.584, 0.08022, 1.603, 0.0614, 1.573, 0.09573, 1.584, 0.1107, 1.614, 0.09905, 1.632, 0.08022, 1.603, 0.007762, 1.295, 0.005338, 1.335, -0.0217, 1.346, -0.02361, 1.305, 0.03914, 1.284, 0.03238, 1.323, 0.005338, 1.335, 0.007762, 1.295, 0.03238, 1.323, 0.02562, 1.362, 0.002914, 1.374, 0.005338, 1.335, 0.01484, 1.444, 0.02485, 1.477, -0.001093, 1.492, -0.01019, 1.457, 0.03988, 1.431, 0.0508, 1.462, 0.02485, 1.477, 0.01484, 1.444, 0.0508, 1.462, 0.06171, 1.493, 0.03486, 1.51, 0.02485, 1.477, 0.03201, 1.144, 0.023, 1.179, -0.01201, 1.182, -0.003535, 1.144, 0.06755, 1.143, 0.058, 1.175, 0.023, 1.179, 0.03201, 1.144, 0.058, 1.175, 0.04844, 1.207, 0.01398, 1.214, 0.023, 1.179, 0.002914, 1.374, 0.008879, 1.409, -0.01499, 1.422, -0.01979, 1.386, 0.02562, 1.362, 0.03275, 1.397, 0.008879, 1.409, 0.002914, 1.374, 0.03275, 1.397, 0.03988, 1.431, 0.01484, 1.444, 0.008879, 1.409, 0.01398, 1.214, 0.01087, 1.254, -0.02205, 1.263, -0.02048, 1.221, 0.04844, 1.207, 0.04379, 1.246, 0.01087, 1.254, 0.01398, 1.214, 0.04379, 1.246, 0.03914, 1.284, 0.007762, 1.295, 0.01087, 1.254, 0.03486, 1.51, 0.04813, 1.542, 0.02502, 1.559, 0.008006, 1.527, 0.06171, 1.493, 0.07124, 1.524, 0.04813, 1.542, 0.03486, 1.51, 0.07124, 1.524, 0.08076, 1.555, 0.0614, 1.573, 0.04813, 1.542, 0.06258, 1.08, 0.04729, 1.112, 0.0132, 1.107, 0.02993, 1.069, 0.09523, 1.09, 0.08139, 1.117, 0.04729, 1.112, 0.06258, 1.08, 0.08139, 1.117, 0.06755, 1.143, 0.03201, 1.144, 0.04729, 1.112, 0.7972, 1.116, 0.7981, 1.144, 0.7592, 1.155, 0.7603, 1.131, 0.834, 1.101, 0.837, 1.134, 0.7981, 1.144, 0.7972, 1.116, 0.837, 1.134, 0.8399, 1.168, 0.799, 1.173, 0.7981, 1.144, 0.1945, 1.099, 0.191, 1.13, 0.1634, 1.135, 0.1681, 1.11, 0.2208, 1.087, 0.2186, 1.125, 0.191, 1.13, 0.1945, 1.099, 0.2186, 1.125, 0.2163, 1.163, 0.1875, 1.162, 0.191, 1.13, 0.5101, 1.069, 0.5004, 1.118, 0.4566, 1.116, 0.4634, 1.066, 0.5568, 1.071, 0.5443, 1.121, 0.5004, 1.118, 0.5101, 1.069, 0.5443, 1.121, 0.5317, 1.17, 0.4908, 1.167, 0.5004, 1.118, 0.3285, 1.075, 0.3238, 1.12, 0.2808, 1.121, 0.2848, 1.079, 0.3721, 1.071, 0.3668, 1.118, 0.3238, 1.12, 0.3285, 1.075, 0.3668, 1.118, 0.3615, 1.164, 0.3192, 1.164, 0.3238, 1.12, 0.6713, 1.09, 0.6599, 1.134, 0.623, 1.126, 0.6354, 1.076, 0.7072, 1.105, 0.6969, 1.142, 0.6599, 1.134, 0.6713, 1.09, 0.6969, 1.142, 0.6865, 1.179, 0.6486, 1.177, 0.6599, 1.134, 0.4177, 1.069, 0.4117, 1.117, 0.3668, 1.118, 0.3721, 1.071, 0.4634, 1.066, 0.4566, 1.116, 0.4117, 1.117, 0.4177, 1.069, 0.4566, 1.116, 0.4499, 1.165, 0.4057, 1.165, 0.4117, 1.117, 0.5961, 1.074, 0.5836, 1.123, 0.5443, 1.121, 0.5568, 1.071, 0.6354, 1.076, 0.623, 1.126, 0.5836, 1.123, 0.5961, 1.074, 0.623, 1.126, 0.6106, 1.176, 0.5711, 1.173, 0.5836, 1.123, 0.7109, 1.536, 0.6987, 1.556, 0.6787, 1.534, 0.6849, 1.515, 0.7368, 1.558, 0.7186, 1.579, 0.6987, 1.556, 0.7109, 1.536, 0.7186, 1.579, 0.7004, 1.6, 0.6865, 1.577, 0.6987, 1.556, 0.1667, 1.48, 0.1732, 1.51, 0.1471, 1.509, 0.1389, 1.48, 0.1945, 1.48, 0.1993, 1.51, 0.1732, 1.51, 0.1667, 1.48, 0.1993, 1.51, 0.204, 1.541, 0.1797, 1.54, 0.1732, 1.51, 0.4393, 1.494, 0.4335, 1.526, 0.3993, 1.522, 0.4047, 1.49, 0.4738, 1.497, 0.4678, 1.53, 0.4335, 1.526, 0.4393, 1.494, 0.4678, 1.53, 0.4618, 1.564, 0.4278, 1.559, 0.4335, 1.526, 0.2878, 1.484, 0.2877, 1.514, 0.2513, 1.51, 0.2504, 1.478, 0.3253, 1.489, 0.3241, 1.518, 0.2877, 1.514, 0.2878, 1.484, 0.3241, 1.518, 0.3229, 1.547, 0.2875, 1.545, 0.2877, 1.514, 0.5712, 1.5, 0.5659, 1.532, 0.5374, 1.532, 0.5427, 1.498, 0.5996, 1.502, 0.5944, 1.533, 0.5659, 1.532, 0.5712, 1.5, 0.5944, 1.533, 0.5892, 1.563, 0.5606, 1.565, 0.5659, 1.532, 0.365, 1.49, 0.3617, 1.52, 0.3241, 1.518, 0.3253, 1.489, 0.4047, 1.49, 0.3993, 1.522, 0.3617, 1.52, 0.365, 1.49, 0.3993, 1.522, 0.3938, 1.555, 0.3584, 1.551, 0.3617, 1.52, 0.5083, 1.498, 0.5026, 1.531, 0.4678, 1.53, 0.4738, 1.497, 0.5427, 1.498, 0.5374, 1.532, 0.5026, 1.531, 0.5083, 1.498, 0.5374, 1.532, 0.532, 1.566, 0.4969, 1.565, 0.5026, 1.531, 0.4805, 1.226, 0.4756, 1.257, 0.436, 1.255, 0.4413, 1.224, 0.5196, 1.228, 0.5151, 1.258, 0.4756, 1.257, 0.4805, 1.226, 0.5151, 1.258, 0.5106, 1.289, 0.4707, 1.287, 0.4756, 1.257, 0.1801, 1.219, 0.176, 1.25, 0.1452, 1.249, 0.1502, 1.216, 0.2101, 1.221, 0.2068, 1.252, 0.176, 1.25, 0.1801, 1.219, 0.2068, 1.252, 0.2034, 1.283, 0.1718, 1.282, 0.176, 1.25, 0.7927, 1.233, 0.7856, 1.271, 0.7431, 1.267, 0.7528, 1.228, 0.8327, 1.238, 0.8281, 1.275, 0.7856, 1.271, 0.7927, 1.233, 0.8281, 1.275, 0.8236, 1.313, 0.7786, 1.31, 0.7856, 1.271, 0.313, 1.224, 0.3093, 1.255, 0.2675, 1.253, 0.2712, 1.223, 0.3547, 1.226, 0.3511, 1.257, 0.3093, 1.255, 0.313, 1.224, 0.3511, 1.257, 0.3474, 1.288, 0.3056, 1.285, 0.3093, 1.255, 0.6365, 1.236, 0.6298, 1.267, 0.5919, 1.265, 0.5964, 1.234, 0.6765, 1.237, 0.6676, 1.27, 0.6298, 1.267, 0.6365, 1.236, 0.6676, 1.27, 0.6588, 1.303, 0.623, 1.299, 0.6298, 1.267, 0.398, 1.225, 0.3935, 1.256, 0.3511, 1.257, 0.3547, 1.226, 0.4413, 1.224, 0.436, 1.255, 0.3935, 1.256, 0.398, 1.225, 0.436, 1.255, 0.4307, 1.286, 0.3891, 1.287, 0.3935, 1.256, 0.558, 1.231, 0.5535, 1.262, 0.5151, 1.258, 0.5196, 1.228, 0.5964, 1.234, 0.5919, 1.265, 0.5535, 1.262, 0.558, 1.231, 0.5919, 1.265, 0.5873, 1.295, 0.549, 1.292, 0.5535, 1.262, 0.4619, 1.348, 0.457, 1.383, 0.4181, 1.382, 0.4218, 1.346, 0.502, 1.35, 0.496, 1.385, 0.457, 1.383, 0.4619, 1.348, 0.496, 1.385, 0.49, 1.42, 0.4522, 1.419, 0.457, 1.383, 0.164, 1.348, 0.165, 1.381, 0.1331, 1.382, 0.1309, 1.349, 0.197, 1.347, 0.1969, 1.38, 0.165, 1.381, 0.164, 1.348, 0.1969, 1.38, 0.1969, 1.413, 0.1661, 1.414, 0.165, 1.381, 0.7636, 1.382, 0.7532, 1.421, 0.7141, 1.409, 0.7219, 1.375, 0.8053, 1.389, 0.7923, 1.433, 0.7532, 1.421, 0.7636, 1.382, 0.7923, 1.433, 0.7793, 1.477, 0.7428, 1.46, 0.7532, 1.421, 0.2977, 1.347, 0.2953, 1.381, 0.2534, 1.377, 0.2548, 1.344, 0.3406, 1.351, 0.3373, 1.384, 0.2953, 1.381, 0.2977, 1.347, 0.3373, 1.384, 0.334, 1.417, 0.293, 1.414, 0.2953, 1.381, 0.6139, 1.363, 0.6053, 1.397, 0.5696, 1.392, 0.5784, 1.358, 0.6495, 1.369, 0.6411, 1.401, 0.6053, 1.397, 0.6139, 1.363, 0.6411, 1.401, 0.6326, 1.434, 0.5967, 1.43, 0.6053, 1.397, 0.3812, 1.348, 0.3777, 1.383, 0.3373, 1.384, 0.3406, 1.351, 0.4218, 1.346, 0.4181, 1.382, 0.3777, 1.383, 0.3812, 1.348, 0.4181, 1.382, 0.4144, 1.418, 0.3742, 1.417, 0.3777, 1.383, 0.5402, 1.354, 0.5328, 1.388, 0.496, 1.385, 0.502, 1.35, 0.5784, 1.358, 0.5696, 1.392, 0.5328, 1.388, 0.5402, 1.354, 0.5696, 1.392, 0.5608, 1.427, 0.5254, 1.423, 0.5328, 1.388, 0.523, 1.656, 0.4855, 1.657, 0.4825, 1.627, 0.5187, 1.629, 0.5274, 1.683, 0.4884, 1.687, 0.4855, 1.657, 0.523, 1.656, 0.4884, 1.687, 0.4494, 1.691, 0.4479, 1.658, 0.4855, 1.657, 0.4969, 1.565, 0.4897, 1.596, 0.4541, 1.594, 0.4618, 1.564, 0.532, 1.566, 0.5254, 1.598, 0.4897, 1.596, 0.4969, 1.565, 0.5254, 1.598, 0.5187, 1.629, 0.4825, 1.627, 0.4897, 1.596, 0.549, 1.292, 0.5446, 1.323, 0.5063, 1.319, 0.5106, 1.289, 0.5873, 1.295, 0.5829, 1.326, 0.5446, 1.323, 0.549, 1.292, 0.5829, 1.326, 0.5784, 1.358, 0.5402, 1.354, 0.5446, 1.323, 0.5254, 1.423, 0.5168, 1.46, 0.4819, 1.458, 0.49, 1.42, 0.5608, 1.427, 0.5518, 1.463, 0.5168, 1.46, 0.5254, 1.423, 0.5518, 1.463, 0.5427, 1.498, 0.5083, 1.498, 0.5168, 1.46, 0.5711, 1.173, 0.5646, 1.202, 0.5256, 1.199, 0.5317, 1.17, 0.6106, 1.176, 0.6035, 1.205, 0.5646, 1.202, 0.5711, 1.173, 0.6035, 1.205, 0.5964, 1.234, 0.558, 1.231, 0.5646, 1.202, 0.4686, 1.01, 0.5182, 1.014, 0.5101, 1.069, 0.4634, 1.066, 0.4739, 0.9547, 0.5264, 0.9596, 0.5182, 1.014, 0.4686, 1.01, 0.5264, 0.9596, 0.5789, 0.9646, 0.5679, 1.018, 0.5182, 1.014, 0.2731, 1.033, 0.3212, 1.026, 0.3285, 1.075, 0.2848, 1.079, 0.2614, 0.988, 0.314, 0.9763, 0.3212, 1.026, 0.2731, 1.033, 0.314, 0.9763, 0.3666, 0.9645, 0.3693, 1.018, 0.3212, 1.026, 0.4057, 1.165, 0.4019, 1.195, 0.3581, 1.195, 0.3615, 1.164, 0.4499, 1.165, 0.4456, 1.195, 0.4019, 1.195, 0.4057, 1.165, 0.4456, 1.195, 0.4413, 1.224, 0.398, 1.225, 0.4019, 1.195, 0.3742, 1.417, 0.3696, 1.454, 0.3296, 1.453, 0.334, 1.417, 0.4144, 1.418, 0.4096, 1.454, 0.3696, 1.454, 0.3742, 1.417, 0.4096, 1.454, 0.4047, 1.49, 0.365, 1.49, 0.3696, 1.454, 0.3891, 1.287, 0.3851, 1.317, 0.344, 1.319, 0.3474, 1.288, 0.4307, 1.286, 0.4262, 1.316, 0.3851, 1.317, 0.3891, 1.287, 0.4262, 1.316, 0.4218, 1.346, 0.3812, 1.348, 0.3851, 1.317, 0.3757, 1.655, 0.3435, 1.652, 0.3496, 1.615, 0.3789, 1.618, 0.3724, 1.691, 0.3373, 1.689, 0.3435, 1.652, 0.3757, 1.655, 0.3373, 1.689, 0.3021, 1.687, 0.3113, 1.649, 0.3435, 1.652, 0.3584, 1.551, 0.354, 1.583, 0.3216, 1.579, 0.3229, 1.547, 0.3938, 1.555, 0.3864, 1.586, 0.354, 1.583, 0.3584, 1.551, 0.3864, 1.586, 0.3789, 1.618, 0.3496, 1.615, 0.354, 1.583, 0.5679, 1.018, 0.6124, 1.026, 0.5961, 1.074, 0.5568, 1.071, 0.5789, 0.9646, 0.6286, 0.9783, 0.6124, 1.026, 0.5679, 1.018, 0.6286, 0.9783, 0.6784, 0.9919, 0.6569, 1.034, 0.6124, 1.026, 0.596, 1.632, 0.5595, 1.644, 0.5553, 1.618, 0.5919, 1.608, 0.6002, 1.656, 0.5638, 1.669, 0.5595, 1.644, 0.596, 1.632, 0.5638, 1.669, 0.5274, 1.683, 0.523, 1.656, 0.5595, 1.644, 0.5606, 1.565, 0.558, 1.592, 0.5254, 1.598, 0.532, 1.566, 0.5892, 1.563, 0.5905, 1.585, 0.558, 1.592, 0.5606, 1.565, 0.5905, 1.585, 0.5919, 1.608, 0.5553, 1.618, 0.558, 1.592, 0.623, 1.299, 0.6185, 1.331, 0.5829, 1.326, 0.5873, 1.295, 0.6588, 1.303, 0.6541, 1.336, 0.6185, 1.331, 0.623, 1.299, 0.6541, 1.336, 0.6495, 1.369, 0.6139, 1.363, 0.6185, 1.331, 0.5967, 1.43, 0.5839, 1.465, 0.5518, 1.463, 0.5608, 1.427, 0.6326, 1.434, 0.6161, 1.468, 0.5839, 1.465, 0.5967, 1.43, 0.6161, 1.468, 0.5996, 1.502, 0.5712, 1.5, 0.5839, 1.465, 0.6486, 1.177, 0.6425, 1.206, 0.6035, 1.205, 0.6106, 1.176, 0.6865, 1.179, 0.6815, 1.208, 0.6425, 1.206, 0.6486, 1.177, 0.6815, 1.208, 0.6765, 1.237, 0.6365, 1.236, 0.6425, 1.206, 0.2875, 1.545, 0.2881, 1.576, 0.2545, 1.573, 0.2522, 1.542, 0.3229, 1.547, 0.3216, 1.579, 0.2881, 1.576, 0.2875, 1.545, 0.3216, 1.579, 0.3204, 1.611, 0.2886, 1.608, 0.2881, 1.576, 0.3113, 1.649, 0.2774, 1.644, 0.2886, 1.608, 0.3204, 1.611, 0.3021, 1.687, 0.2662, 1.679, 0.2774, 1.644, 0.3113, 1.649, 0.2662, 1.679, 0.2304, 1.672, 0.2436, 1.638, 0.2774, 1.644, 0.1948, 1.058, 0.2339, 1.046, 0.2528, 1.083, 0.2208, 1.087, 0.1688, 1.029, 0.2151, 1.008, 0.2339, 1.046, 0.1948, 1.058, 0.2151, 1.008, 0.2614, 0.988, 0.2731, 1.033, 0.2339, 1.046, 0.3056, 1.285, 0.3016, 1.316, 0.2593, 1.313, 0.2637, 1.283, 0.3474, 1.288, 0.344, 1.319, 0.3016, 1.316, 0.3056, 1.285, 0.344, 1.319, 0.3406, 1.351, 0.2977, 1.347, 0.3016, 1.316, 0.293, 1.414, 0.2904, 1.449, 0.2512, 1.444, 0.252, 1.411, 0.334, 1.417, 0.3296, 1.453, 0.2904, 1.449, 0.293, 1.414, 0.3296, 1.453, 0.3253, 1.489, 0.2878, 1.484, 0.2904, 1.449, 0.3192, 1.164, 0.3161, 1.194, 0.274, 1.193, 0.2768, 1.164, 0.3615, 1.164, 0.3581, 1.195, 0.3161, 1.194, 0.3192, 1.164, 0.3581, 1.195, 0.3547, 1.226, 0.313, 1.224, 0.3161, 1.194, 0.4908, 1.167, 0.4856, 1.197, 0.4456, 1.195, 0.4499, 1.165, 0.5317, 1.17, 0.5256, 1.199, 0.4856, 1.197, 0.4908, 1.167, 0.5256, 1.199, 0.5196, 1.228, 0.4805, 1.226, 0.4856, 1.197, 0.1875, 1.162, 0.1838, 1.19, 0.1544, 1.188, 0.1586, 1.16, 0.2163, 1.163, 0.2132, 1.192, 0.1838, 1.19, 0.1875, 1.162, 0.2132, 1.192, 0.2101, 1.221, 0.1801, 1.219, 0.1838, 1.19, 0.799, 1.173, 0.7959, 1.203, 0.7555, 1.203, 0.7581, 1.178, 0.8399, 1.168, 0.8363, 1.203, 0.7959, 1.203, 0.799, 1.173, 0.8363, 1.203, 0.8327, 1.238, 0.7927, 1.233, 0.7959, 1.203, 0.7428, 1.46, 0.7268, 1.498, 0.6956, 1.479, 0.7063, 1.443, 0.7793, 1.477, 0.7581, 1.518, 0.7268, 1.498, 0.7428, 1.46, 0.7581, 1.518, 0.7368, 1.558, 0.7109, 1.536, 0.7268, 1.498, 0.1661, 1.414, 0.1664, 1.447, 0.1371, 1.448, 0.1353, 1.415, 0.1969, 1.413, 0.1957, 1.446, 0.1664, 1.447, 0.1661, 1.414, 0.1957, 1.446, 0.1945, 1.48, 0.1667, 1.48, 0.1664, 1.447, 0.4522, 1.419, 0.4457, 1.456, 0.4096, 1.454, 0.4144, 1.418, 0.49, 1.42, 0.4819, 1.458, 0.4457, 1.456, 0.4522, 1.419, 0.4819, 1.458, 0.4738, 1.497, 0.4393, 1.494, 0.4457, 1.456, 0.7786, 1.31, 0.7711, 1.346, 0.7277, 1.341, 0.7335, 1.307, 0.8236, 1.313, 0.8144, 1.351, 0.7711, 1.346, 0.7786, 1.31, 0.8144, 1.351, 0.8053, 1.389, 0.7636, 1.382, 0.7711, 1.346, 0.1718, 1.282, 0.1679, 1.315, 0.1355, 1.315, 0.1402, 1.281, 0.2034, 1.283, 0.2002, 1.315, 0.1679, 1.315, 0.1718, 1.282, 0.2002, 1.315, 0.197, 1.347, 0.164, 1.348, 0.1679, 1.315, 0.4707, 1.287, 0.4663, 1.317, 0.4262, 1.316, 0.4307, 1.286, 0.5106, 1.289, 0.5063, 1.319, 0.4663, 1.317, 0.4707, 1.287, 0.5063, 1.319, 0.502, 1.35, 0.4619, 1.348, 0.4663, 1.317, 0.4278, 1.559, 0.4202, 1.59, 0.3864, 1.586, 0.3938, 1.555, 0.4618, 1.564, 0.4541, 1.594, 0.4202, 1.59, 0.4278, 1.559, 0.4541, 1.594, 0.4464, 1.625, 0.4126, 1.621, 0.4202, 1.59, 0.3693, 1.018, 0.419, 1.014, 0.4177, 1.069, 0.3721, 1.071, 0.3666, 0.9645, 0.4202, 0.9596, 0.419, 1.014, 0.3693, 1.018, 0.4202, 0.9596, 0.4739, 0.9547, 0.4686, 1.01, 0.419, 1.014, 0.4479, 1.658, 0.4118, 1.656, 0.4126, 1.621, 0.4464, 1.625, 0.4494, 1.691, 0.4109, 1.691, 0.4118, 1.656, 0.4479, 1.658, 0.4109, 1.691, 0.3724, 1.691, 0.3757, 1.655, 0.4118, 1.656, 0.1865, 1.624, 0.1601, 1.613, 0.1804, 1.594, 0.2042, 1.598, 0.1688, 1.65, 0.1398, 1.632, 0.1601, 1.613, 0.1865, 1.624, 0.1398, 1.632, 0.1107, 1.614, 0.1336, 1.602, 0.1601, 1.613, 0.736, 1.07, 0.7666, 1.093, 0.7337, 1.118, 0.7072, 1.105, 0.7648, 1.035, 0.7994, 1.068, 0.7666, 1.093, 0.736, 1.07, 0.7994, 1.068, 0.834, 1.101, 0.7972, 1.116, 0.7666, 1.093, 0.1797, 1.54, 0.18, 1.567, 0.156, 1.564, 0.1554, 1.539, 0.204, 1.541, 0.2041, 1.569, 0.18, 1.567, 0.1797, 1.54, 0.2041, 1.569, 0.2042, 1.598, 0.1804, 1.594, 0.18, 1.567, 0.6865, 1.577, 0.6744, 1.594, 0.6649, 1.573, 0.6725, 1.554, 0.7004, 1.6, 0.684, 1.615, 0.6744, 1.594, 0.6865, 1.577, 0.684, 1.615, 0.6676, 1.63, 0.6624, 1.611, 0.6744, 1.594])
me_cube_001.materials.append(mat_g2_mat)
me_cube_001.use_remesh_preserve_volume = False
me_cube_001.use_remesh_preserve_attributes = False
me_cube_001.use_mirror_vertex_groups = False
me_cube_001.update()

# ---- objects
ob_g2_001 = bpy.data.objects.new('G2.001', me_cube_001)

# ---- transforms, parenting, visibility, modifiers, constraints
ob_g2_001.location = (0.0, -0.02361, 0.0)
ob_g2_001.rotation_euler = (1.571, -1.571, 0.0)
ob_g2_001.lineart.crease_threshold = 0.0

# ---- collection membership
col_collection_1.objects.link(ob_g2_001)

# ---- scene / render settings (as saved in the file)
scene.frame_start = 1; scene.frame_end = 250; scene.frame_set(1)
scene.render.engine = 'BLENDER_EEVEE_NEXT'
scene.render.resolution_percentage = 50
scene.render.dither_intensity = 0.0
scene.render.use_bake_selected_to_active = True
scene.cycles.use_denoising = False
scene.cycles.samples = 128
scene.cycles.sampling_pattern = 'TABULATED_SOBOL'
scene.cycles.light_sampling_threshold = 0.0
scene.cycles.use_adaptive_sampling = False
scene.cycles.use_light_tree = False
scene.cycles.blur_glossy = 0.0
scene.cycles.sample_clamp_indirect = 0.0
scene.view_settings.view_transform = 'Standard'
bpy.context.view_layer.update()

# ---- added for rendering (the .blend has no active camera and no usable light): camera, sun
cam_auto = bpy.data.cameras.new('AutoCamera')
cam_auto.lens = 50.0
cam_auto.sensor_width = 36.0
cam_auto.clip_end = 1000.0
ob_auto_camera = bpy.data.objects.new('AutoCamera', cam_auto)
scene.collection.objects.link(ob_auto_camera)
ob_auto_camera.location = (8.25552, -8.96242, 5.87987)
ob_auto_camera.rotation_euler = (1.09748, -7.21219e-08, 0.694738)
scene.camera = ob_auto_camera
light_auto_sun = bpy.data.lights.new('AutoSun', 'SUN')
light_auto_sun.energy = 3.0
light_auto_sun.angle = 0.0523599
ob_auto_sun = bpy.data.objects.new('AutoSun', light_auto_sun)
scene.collection.objects.link(ob_auto_sun)
ob_auto_sun.rotation_euler = (0.872665, 0.174533, 0.523599)
bpy.context.view_layer.update()
